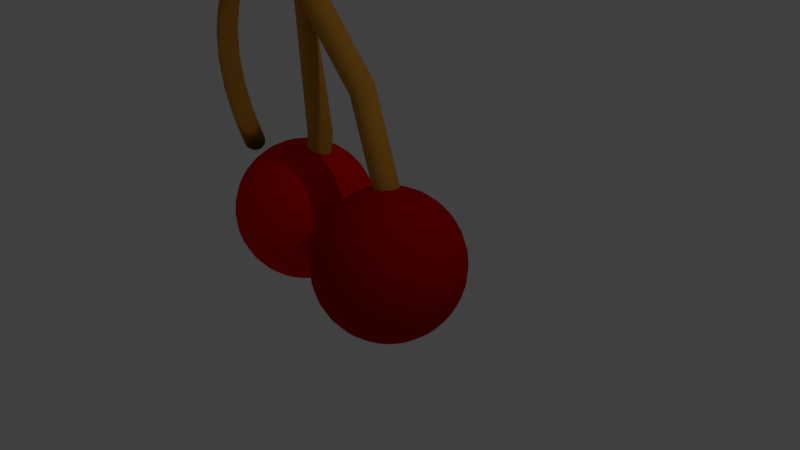# Source: Cherry.blend  (saved by Blender 2.78.0; exported with 4.5.12 LTS)
import bpy
from mathutils import Matrix  # noqa: F401  (used for matrix-valued properties, if any)

bpy.ops.wm.read_factory_settings(use_empty=True)
scene = bpy.context.scene
scene.name = 'Scene'

# ---- collections
col_collection_1 = bpy.data.collections.new('Collection 1'); scene.collection.children.link(col_collection_1)

# ---- materials (node trees are filled in below, after node groups)
mat_material_001 = bpy.data.materials.new('Material.001')
mat_material_001.alpha_threshold = 0.0
mat_material_001.use_transparent_shadow = False
mat_material_001.diffuse_color = (0.5705, 0.2541, 0.02999, 1.0)
mat_material_001.roughness = 0.5
mat_material_002 = bpy.data.materials.new('Material.002')
mat_material_002.alpha_threshold = 0.0
mat_material_002.use_transparent_shadow = False
mat_material_002.diffuse_color = (0.5596, 0.2513, 0.03288, 1.0)
mat_material_002.roughness = 0.5
mat_material_004 = bpy.data.materials.new('Material.004')
mat_material_004.alpha_threshold = 0.0
mat_material_004.use_transparent_shadow = False
mat_material_004.diffuse_color = (0.4735, 0.003347, 0.0006071, 1.0)
mat_material_004.roughness = 0.5
mat_material_003 = bpy.data.materials.new('Material.003')
mat_material_003.alpha_threshold = 0.0
mat_material_003.use_transparent_shadow = False
mat_material_003.diffuse_color = (0.8, 0.004089, 0.0, 1.0)
mat_material_003.roughness = 0.5

# ---- material node trees

# ---- world
world_world = bpy.data.worlds.new('World'); scene.world = world_world
world_world.color = (0.05088, 0.05088, 0.05088)
world_world.use_sun_shadow = False
world_world.sun_shadow_jitter_overblur = 0.0
world_world.cycles.sampling_method = 'MANUAL'

# ---- cameras
cam_camera = bpy.data.cameras.new('Camera')
cam_camera.clip_end = 100.0
cam_camera.lens = 35.0
cam_camera.sensor_width = 32.0
cam_camera.sensor_height = 18.0
cam_camera.ortho_scale = 7.314
cam_camera.dof.focus_distance = 0.0
cam_camera.dof.aperture_fstop = 128.0

# ---- lights
light_lamp = bpy.data.lights.new('Lamp', 'POINT')
light_lamp.transmission_factor = 0.0
light_lamp.cutoff_distance = 30.0
light_lamp.energy = 100.0
light_lamp.shadow_buffer_clip_start = 1.001
light_lamp.shadow_soft_size = 0.1
light_lamp.shadow_maximum_resolution = 0.006
light_lamp.use_absolute_resolution = True

# ---- meshes
me_cylinder = bpy.data.meshes.new('Cylinder')
me_cylinder.from_pydata([(-8.943, 0.4031, -0.9045), (0.01027, 0.2296, 0.6292), (-8.88, 0.5803, -0.9129), (-0.01036, 0.3595, 0.6226), (-8.791, 0.7379, -0.9246), (-0.02364, 0.4799, 0.6124), (-8.681, 0.8697, -0.9392), (-0.02905, 0.5861, 0.5988), (-8.553, 0.9706, -0.956), (-0.02637, 0.6741, 0.5824), (-8.413, 1.037, -0.9744), (-0.01572, 0.7404, 0.5638), (-8.265, 1.066, -0.9938), (0.002498, 0.7825, 0.5437), (-8.116, 1.056, -1.013), (0.02758, 0.7988, 0.5229), (-7.971, 1.009, -1.032), (0.05857, 0.7887, 0.5022), (-7.836, 0.9251, -1.05), (0.09428, 0.7525, 0.4824), (-7.715, 0.8084, -1.066), (0.1333, 0.6917, 0.4642), (-7.615, 0.6633, -1.079), (0.1742, 0.6086, 0.4484), (-7.537, 0.4952, -1.089), (0.2154, 0.5063, 0.4356), (-7.487, 0.3107, -1.095), (0.2552, 0.3889, 0.4262), (-7.464, 0.1168, -1.098), (0.2922, 0.2607, 0.4206), (-7.471, -0.07901, -1.097), (0.3249, 0.1269, 0.419), (-7.507, -0.2692, -1.092), (0.3521, -0.00763, 0.4216), (-7.57, -0.4465, -1.084), (0.3728, -0.1376, 0.4281), (-7.659, -0.604, -1.072), (0.386, -0.2579, 0.4384), (-7.769, -0.7358, -1.058), (0.3914, -0.3641, 0.452), (-7.897, -0.8367, -1.041), (0.3888, -0.4521, 0.4684), (-8.037, -0.9029, -1.022), (0.3781, -0.5184, 0.487), (-8.185, -0.9318, -1.003), (0.3599, -0.5605, 0.5071), (-8.334, -0.9224, -0.9834), (0.3348, -0.5768, 0.5279), (-8.479, -0.8749, -0.9644), (0.3038, -0.5667, 0.5486), (-8.614, -0.7912, -0.9468), (0.2681, -0.5305, 0.5684), (-8.734, -0.6746, -0.9311), (0.2291, -0.4697, 0.5865), (-8.835, -0.5294, -0.918), (0.1882, -0.3866, 0.6023), (-8.912, -0.3614, -0.908), (0.147, -0.2843, 0.6152), (-8.963, -0.1768, -0.9015), (0.1072, -0.1669, 0.6246), (-8.986, 0.01706, -0.8986), (0.07021, -0.03875, 0.6301), (-8.979, 0.2129, -0.8997), (0.03748, 0.09513, 0.6317), (-13.89, -1.917, -1.948), (-13.83, -1.74, -1.956), (-13.74, -1.582, -1.968), (-13.63, -1.45, -1.983), (-13.5, -1.349, -1.999), (-13.36, -1.283, -2.018), (-13.21, -1.254, -2.037), (-13.07, -1.264, -2.057), (-12.92, -1.311, -2.076), (-12.78, -1.395, -2.093), (-12.66, -1.512, -2.109), (-12.56, -1.657, -2.122), (-12.49, -1.825, -2.132), (-12.44, -2.009, -2.139), (-12.41, -2.203, -2.142), (-12.42, -2.399, -2.141), (-12.46, -2.589, -2.136), (-12.52, -2.766, -2.127), (-12.61, -2.924, -2.116), (-12.72, -3.056, -2.101), (-12.85, -3.157, -2.084), (-12.99, -3.223, -2.066), (-13.13, -3.252, -2.046), (-13.28, -3.242, -2.027), (-13.43, -3.195, -2.008), (-13.56, -3.111, -1.99), (-13.68, -2.995, -1.975), (-13.78, -2.849, -1.962), (-13.86, -2.681, -1.951), (-13.91, -2.497, -1.945), (-13.93, -2.303, -1.942), (-13.93, -2.107, -1.943), (0.0, 1.0, -1.0), (0.0, 1.0, 1.0), (0.1951, 0.9808, -1.0), (0.1951, 0.9808, 1.0), (0.3827, 0.9239, -1.0), (0.3827, 0.9239, 1.0), (0.5556, 0.8315, -1.0), (0.5556, 0.8315, 1.0), (0.7071, 0.7071, -1.0), (0.7071, 0.7071, 1.0), (0.8315, 0.5556, -1.0), (0.8315, 0.5556, 1.0), (0.9239, 0.3827, -1.0), (0.9239, 0.3827, 1.0), (0.9808, 0.1951, -1.0), (0.9808, 0.1951, 1.0), (1.0, 7.55e-08, -1.0), (1.0, 7.55e-08, 1.0), (0.9808, -0.1951, -1.0), (0.9808, -0.1951, 1.0), (0.9239, -0.3827, -1.0), (0.9239, -0.3827, 1.0), (0.8315, -0.5556, -1.0), (0.8315, -0.5556, 1.0), (0.7071, -0.7071, -1.0), (0.7071, -0.7071, 1.0), (0.5556, -0.8315, -1.0), (0.5556, -0.8315, 1.0), (0.3827, -0.9239, -1.0), (0.3827, -0.9239, 1.0), (0.1951, -0.9808, -1.0), (0.1951, -0.9808, 1.0), (-3.258e-07, -1.0, -1.0), (-3.258e-07, -1.0, 1.0), (-0.1951, -0.9808, -1.0), (-0.1951, -0.9808, 1.0), (-0.3827, -0.9239, -1.0), (-0.3827, -0.9239, 1.0), (-0.5556, -0.8315, -1.0), (-0.5556, -0.8315, 1.0), (-0.7071, -0.7071, -1.0), (-0.7071, -0.7071, 1.0), (-0.8315, -0.5556, -1.0), (-0.8315, -0.5556, 1.0), (-0.9239, -0.3827, -1.0), (-0.9239, -0.3827, 1.0), (-0.9808, -0.1951, -1.0), (-0.9808, -0.1951, 1.0), (-1.0, 9.656e-07, -1.0), (-1.0, 9.656e-07, 1.0), (-0.9808, 0.1951, -1.0), (-0.9808, 0.1951, 1.0), (-0.9239, 0.3827, -1.0), (-0.9239, 0.3827, 1.0), (-0.8315, 0.5556, -1.0), (-0.8315, 0.5556, 1.0), (-0.7071, 0.7071, -1.0), (-0.7071, 0.7071, 1.0), (-0.5556, 0.8315, -1.0), (-0.5556, 0.8315, 1.0), (-0.3827, 0.9239, -1.0), (-0.3827, 0.9239, 1.0), (-0.1951, 0.9808, -1.0), (-0.1951, 0.9808, 1.0), (-2.569, 0.7884, 1.122), (-2.378, 0.7638, 1.127), (-2.195, 0.7018, 1.132), (-2.027, 0.6046, 1.136), (-1.881, 0.4761, 1.14), (-1.762, 0.3212, 1.143), (-1.676, 0.1458, 1.146), (-1.625, -0.04325, 1.147), (-1.611, -0.2388, 1.147), (-1.635, -0.4333, 1.146), (-1.696, -0.6192, 1.145), (-1.792, -0.7895, 1.142), (-1.919, -0.9375, 1.139), (-2.071, -1.058, 1.134), (-2.244, -1.145, 1.13), (-2.43, -1.197, 1.125), (-2.623, -1.211, 1.119), (-2.814, -1.186, 1.114), (-2.998, -1.124, 1.109), (-3.165, -1.027, 1.105), (-3.311, -0.8985, 1.101), (-3.43, -0.7436, 1.098), (-3.516, -0.5682, 1.096), (-3.567, -0.3791, 1.095), (-3.581, -0.1836, 1.094), (-3.557, 0.01091, 1.095), (-3.496, 0.1969, 1.097), (-3.4, 0.3671, 1.099), (-3.274, 0.5152, 1.103), (-3.121, 0.6353, 1.107), (-2.948, 0.7229, 1.112), (-2.762, 0.7746, 1.117), (-5.241, 0.6452, 1.174), (-5.059, 0.6152, 1.184), (-4.886, 0.548, 1.194), (-4.728, 0.4461, 1.202), (-4.592, 0.3136, 1.21), (-4.483, 0.1554, 1.216), (-4.405, -0.02235, 1.22), (-4.361, -0.2128, 1.222), (-4.353, -0.4087, 1.223), (-4.381, -0.6024, 1.221), (-4.444, -0.7865, 1.218), (-4.54, -0.954, 1.212), (-4.665, -1.098, 1.205), (-4.813, -1.214, 1.197), (-4.981, -1.297, 1.188), (-5.16, -1.343, 1.178), (-5.344, -1.352, 1.168), (-5.527, -1.322, 1.158), (-5.7, -1.255, 1.148), (-5.858, -1.153, 1.139), (-5.994, -1.02, 1.132), (-6.103, -0.8619, 1.126), (-6.181, -0.6842, 1.122), (-6.225, -0.4937, 1.119), (-6.233, -0.2979, 1.119), (-6.204, -0.1042, 1.121), (-6.141, 0.07999, 1.124), (-6.046, 0.2475, 1.129), (-5.921, 0.3919, 1.136), (-5.772, 0.5077, 1.145), (-5.605, 0.5904, 1.154), (-5.426, 0.6368, 1.164), (-7.935, 0.5746, 1.155), (-7.767, 0.5394, 1.169), (-7.609, 0.4672, 1.183), (-7.466, 0.3609, 1.196), (-7.344, 0.2244, 1.207), (-7.247, 0.06315, 1.215), (-7.18, -0.1168, 1.221), (-7.144, -0.3084, 1.225), (-7.142, -0.5044, 1.225), (-7.173, -0.6973, 1.222), (-7.236, -0.8795, 1.217), (-7.329, -1.044, 1.209), (-7.448, -1.185, 1.199), (-7.588, -1.296, 1.186), (-7.745, -1.374, 1.173), (-7.911, -1.415, 1.158), (-8.082, -1.419, 1.143), (-8.249, -1.383, 1.128), (-8.408, -1.311, 1.115), (-8.551, -1.205, 1.102), (-8.673, -1.068, 1.091), (-8.769, -0.9071, 1.083), (-8.837, -0.7271, 1.077), (-8.872, -0.5355, 1.073), (-8.874, -0.3395, 1.073), (-8.843, -0.1467, 1.076), (-8.78, 0.0356, 1.081), (-8.687, 0.2003, 1.089), (-8.569, 0.341, 1.099), (-8.428, 0.4525, 1.111), (-8.272, 0.5303, 1.125), (-8.105, 0.5716, 1.14), (-10.57, 0.5789, 1.064), (-10.42, 0.5387, 1.083), (-10.28, 0.4619, 1.101), (-10.16, 0.3513, 1.117), (-10.05, 0.2113, 1.131), (-9.971, 0.04728, 1.142), (-9.916, -0.1346, 1.149), (-9.89, -0.3272, 1.153), (-9.893, -0.5232, 1.153), (-9.926, -0.715, 1.149), (-9.987, -0.8954, 1.142), (-10.07, -1.057, 1.132), (-10.18, -1.194, 1.118), (-10.31, -1.302, 1.102), (-10.45, -1.375, 1.085), (-10.6, -1.411, 1.066), (-10.75, -1.409, 1.047), (-10.9, -1.369, 1.028), (-11.04, -1.292, 1.01), (-11.16, -1.182, 0.9939), (-11.27, -1.042, 0.9802), (-11.35, -0.8776, 0.9694), (-11.4, -0.6957, 0.9619), (-11.43, -0.5031, 0.958), (-11.43, -0.3071, 0.9579), (-11.39, -0.1153, 0.9615), (-11.33, 0.06507, 0.9687), (-11.25, 0.2269, 0.9792), (-11.14, 0.3641, 0.9927), (-11.01, 0.4714, 1.009), (-10.87, 0.5446, 1.026), (-10.72, 0.5809, 1.045), (-13.06, 0.6578, 0.9058), (-12.94, 0.6132, 0.9282), (-12.82, 0.5322, 0.9493), (-12.72, 0.4179, 0.9683), (-12.64, 0.2748, 0.9844), (-12.57, 0.1083, 0.9969), (-12.53, -0.07517, 1.006), (-12.51, -0.2685, 1.01), (-12.52, -0.4644, 1.01), (-12.56, -0.6552, 1.005), (-12.61, -0.8336, 0.996), (-12.69, -0.9927, 0.9832), (-12.79, -1.127, 0.9668), (-12.9, -1.23, 0.9477), (-13.02, -1.299, 0.9264), (-13.15, -1.331, 0.9039), (-13.27, -1.324, 0.881), (-13.4, -1.279, 0.8585), (-13.51, -1.198, 0.8374), (-13.61, -1.084, 0.8185), (-13.7, -0.9409, 0.8024), (-13.76, -0.7744, 0.7898), (-13.8, -0.5909, 0.7812), (-13.82, -0.3976, 0.7769), (-13.81, -0.2017, 0.7771), (-13.78, -0.01094, 0.7818), (-13.72, 0.1675, 0.7907), (-13.64, 0.3267, 0.8036), (-13.55, 0.4605, 0.82), (-13.43, 0.5638, 0.8391), (-13.31, 0.6327, 0.8604), (-13.19, 0.6644, 0.8829), (-15.33, 0.8091, 0.6839), (-15.24, 0.7606, 0.7092), (-15.15, 0.6759, 0.733), (-15.08, 0.5585, 0.7542), (-15.02, 0.4127, 0.772), (-14.97, 0.2443, 0.7859), (-14.95, 0.05958, 0.7952), (-14.94, -0.1342, 0.7996), (-14.95, -0.3298, 0.799), (-14.99, -0.5195, 0.7933), (-15.04, -0.696, 0.7827), (-15.1, -0.8527, 0.7678), (-15.18, -0.9835, 0.749), (-15.27, -1.083, 0.727), (-15.37, -1.148, 0.7028), (-15.47, -1.176, 0.6773), (-15.57, -1.165, 0.6513), (-15.67, -1.117, 0.626), (-15.75, -1.032, 0.6023), (-15.83, -0.9148, 0.5811), (-15.89, -0.769, 0.5632), (-15.94, -0.6006, 0.5494), (-15.96, -0.4159, 0.54), (-15.97, -0.2221, 0.5356), (-15.95, -0.02654, 0.5363), (-15.92, 0.1631, 0.542), (-15.87, 0.3397, 0.5525), (-15.8, 0.4964, 0.5675), (-15.72, 0.6271, 0.5863), (-15.63, 0.7269, 0.6082), (-15.54, 0.792, 0.6324), (-15.43, 0.8197, 0.658), (-17.32, 1.028, 0.4055), (-17.26, 0.9763, 0.4329), (-17.2, 0.8888, 0.4584), (-17.16, 0.7689, 0.4811), (-17.12, 0.6211, 0.5002), (-17.1, 0.4512, 0.5148), (-17.09, 0.2656, 0.5244), (-17.09, 0.07159, 0.5287), (-17.11, -0.1235, 0.5275), (-17.14, -0.312, 0.5207), (-17.18, -0.4869, 0.5088), (-17.23, -0.6414, 0.4921), (-17.3, -0.7694, 0.4713), (-17.36, -0.8662, 0.4472), (-17.43, -0.928, 0.4207), (-17.51, -0.9523, 0.3928), (-17.58, -0.9384, 0.3646), (-17.64, -0.8867, 0.3372), (-17.7, -0.7992, 0.3116), (-17.74, -0.6792, 0.2889), (-17.78, -0.5314, 0.2699), (-17.8, -0.3615, 0.2552), (-17.81, -0.176, 0.2456), (-17.81, 0.01806, 0.2413), (-17.79, 0.2131, 0.2426), (-17.76, 0.4017, 0.2493), (-17.72, 0.5766, 0.2613), (-17.67, 0.731, 0.2779), (-17.6, 0.8591, 0.2988), (-17.54, 0.9558, 0.3229), (-17.47, 1.018, 0.3494), (-17.39, 1.042, 0.3773), (-18.97, 1.308, 0.07884), (-18.94, 1.254, 0.1075), (-18.91, 1.164, 0.134), (-18.89, 1.043, 0.1576), (-18.88, 0.8935, 0.1771), (-18.88, 0.7226, 0.1919), (-18.89, 0.5367, 0.2014), (-18.9, 0.3427, 0.2053), (-18.92, 0.1483, 0.2033), (-18.95, -0.03923, 0.1957), (-18.98, -0.2126, 0.1825), (-19.02, -0.3651, 0.1645), (-19.06, -0.491, 0.1422), (-19.1, -0.5853, 0.1165), (-19.15, -0.6445, 0.08847), (-19.19, -0.6663, 0.05908), (-19.22, -0.6498, 0.02951), (-19.25, -0.5957, 0.0008825), (-19.28, -0.5061, -0.0257), (-19.3, -0.3844, -0.0492), (-19.31, -0.2352, -0.06874), (-19.31, -0.06438, -0.08355), (-19.31, 0.1216, -0.09307), (-19.29, 0.3155, -0.09693), (-19.27, 0.51, -0.09499), (-19.24, 0.6975, -0.08731), (-19.21, 0.8708, -0.07419), (-19.17, 1.023, -0.05614), (-19.13, 1.149, -0.03386), (-19.09, 1.244, -0.008186), (-19.05, 1.303, 0.01988), (-19.01, 1.325, 0.04927), (-20.22, 1.641, -0.286), (-20.22, 1.585, -0.257), (-20.23, 1.494, -0.2303), (-20.24, 1.371, -0.2068), (-20.25, 1.222, -0.1875), (-20.27, 1.05, -0.173), (-20.29, 0.8645, -0.164), (-20.32, 0.6709, -0.1608), (-20.34, 0.4772, -0.1635), (-20.36, 0.2907, -0.1721), (-20.39, 0.1186, -0.1861), (-20.41, -0.03239, -0.2051), (-20.43, -0.1566, -0.2283), (-20.44, -0.2491, -0.2548), (-20.45, -0.3065, -0.2836), (-20.46, -0.3266, -0.3137), (-20.46, -0.3084, -0.3437), (-20.46, -0.2528, -0.3727), (-20.46, -0.162, -0.3995), (-20.44, -0.03924, -0.423), (-20.43, 0.1106, -0.4423), (-20.41, 0.2817, -0.4567), (-20.39, 0.4677, -0.4657), (-20.37, 0.6612, -0.4689), (-20.34, 0.855, -0.4662), (-20.32, 1.041, -0.4577), (-20.29, 1.214, -0.4436), (-20.27, 1.365, -0.4247), (-20.25, 1.489, -0.4015), (-20.24, 1.581, -0.3749), (-20.23, 1.639, -0.3461), (-20.22, 1.659, -0.3161), (-1.951, -0.3498, -2.29), (-1.756, -0.369, -2.29), (-1.569, -0.4259, -2.29), (-1.396, -0.5183, -2.29), (-1.244, -0.6427, -2.29), (-1.12, -0.7942, -2.29), (-1.027, -0.9671, -2.29), (-0.9706, -1.155, -2.29), (-0.9514, -1.35, -2.29), (-0.9706, -1.545, -2.29), (-1.027, -1.732, -2.29), (-1.12, -1.905, -2.29), (-1.244, -2.057, -2.29), (-1.396, -2.181, -2.29), (-1.569, -2.274, -2.29), (-1.756, -2.331, -2.29), (-1.951, -2.35, -2.29), (-2.146, -2.331, -2.29), (-2.334, -2.274, -2.29), (-2.507, -2.181, -2.29), (-2.658, -2.057, -2.29), (-2.783, -1.905, -2.29), (-2.875, -1.732, -2.29), (-2.932, -1.545, -2.29), (-2.951, -1.35, -2.29), (-2.932, -1.155, -2.29), (-2.875, -0.9671, -2.29), (-2.783, -0.7942, -2.29), (-2.658, -0.6427, -2.29), (-2.507, -0.5183, -2.29), (-2.334, -0.4259, -2.29), (-2.146, -0.369, -2.29), (-0.6205, -0.6395, -2.183), (-0.7853, 0.3995, -2.249), (-1.086, 1.335, -2.336), (-1.511, 2.13, -2.443), (-2.043, 2.755, -2.563), (-2.664, 3.185, -2.694), (-3.347, 3.405, -2.83), (-4.068, 3.405, -2.965), (-4.799, 3.186, -3.094), (-5.511, 2.756, -3.213), (-6.178, 2.131, -3.317), (-6.773, 1.336, -3.402), (-7.273, 0.401, -3.464), (-7.66, -0.6379, -3.502), (-7.919, -1.741, -3.514), (-0.4528, -0.6911, -2.204), (-0.4563, 0.2983, -2.289), (-0.6083, 1.188, -2.396), (-0.9029, 1.943, -2.518), (-1.329, 2.535, -2.652), (-1.869, 2.941, -2.793), (-2.504, 3.145, -2.934), (-3.209, 3.14, -3.071), (-3.956, 2.926, -3.199), (-4.717, 2.511, -3.312), (-5.463, 1.911, -3.406), (-6.165, 1.149, -3.477), (-6.796, 0.254, -3.524), (-7.331, -0.7391, -3.543), (-7.751, -1.792, -3.534), (-0.2934, -0.7836, -2.223), (-0.1437, 0.1169, -2.327), (-0.1544, 0.9244, -2.45), (-0.3252, 1.608, -2.587), (-0.6494, 2.141, -2.733), (-1.115, 2.503, -2.882), (-1.703, 2.681, -3.03), (-2.392, 2.667, -3.169), (-3.155, 2.462, -3.294), (-3.962, 2.073, -3.402), (-4.784, 1.517, -3.487), (-5.587, 0.8138, -3.546), (-6.342, -0.0092, -3.578), (-7.019, -0.9204, -3.58), (-7.592, -1.885, -3.553), (-0.1485, -0.9133, -2.239), (0.1406, -0.1375, -2.359), (0.2583, 0.5551, -2.496), (0.2001, 1.138, -2.646), (-0.03174, 1.588, -2.803), (-0.4283, 1.889, -2.96), (-0.9744, 2.029, -3.112), (-1.649, 2.002, -3.252), (-2.426, 1.81, -3.376), (-3.276, 1.459, -3.479), (-4.166, 0.9643, -3.556), (-5.062, 0.3437, -3.605), (-5.929, -0.3786, -3.624), (-6.735, -1.175, -3.612), (-7.447, -2.015, -3.57), (-0.02358, -1.075, -2.252), (0.3856, -0.4552, -2.384), (0.614, 0.09377, -2.533), (0.6528, 0.5506, -2.693), (0.5006, 0.8978, -2.858), (0.1632, 1.122, -3.022), (-0.3464, 1.214, -3.177), (-1.009, 1.172, -3.319), (-1.798, 0.9953, -3.442), (-2.685, 0.6922, -3.541), (-3.634, 0.2739, -3.612), (-4.609, -0.2434, -3.653), (-5.573, -0.8398, -3.661), (-6.49, -1.493, -3.638), (-7.322, -2.177, -3.583), (0.07652, -1.263, -2.261), (0.582, -0.8241, -2.403), (0.8991, -0.4417, -2.56), (1.016, -0.1309, -2.727), (0.9273, 0.09634, -2.898), (0.6373, 0.2314, -3.066), (0.1568, 0.269, -3.224), (-0.4956, 0.2077, -3.367), (-1.295, 0.04993, -3.489), (-2.211, -0.1983, -3.585), (-3.207, -0.5275, -3.652), (-4.246, -0.9249, -3.687), (-5.288, -1.375, -3.688), (-6.293, -1.861, -3.656), (-7.222, -2.365, -3.592), (0.148, -1.47, -2.267), (0.7221, -1.23, -2.413), (1.102, -1.031, -2.575), (1.275, -0.8807, -2.746), (1.232, -0.7853, -2.92), (0.9756, -0.7483, -3.091), (0.516, -0.771, -3.251), (-0.1294, -0.8526, -3.394), (-0.9358, -0.9901, -3.515), (-1.872, -1.178, -3.61), (-2.903, -1.409, -3.674), (-3.987, -1.675, -3.706), (-5.085, -1.964, -3.703), (-6.153, -2.267, -3.666), (-7.151, -2.571, -3.597), (0.188, -1.688, -2.268), (0.8006, -1.657, -2.415), (1.216, -1.651, -2.578), (1.42, -1.67, -2.75), (1.402, -1.713, -2.924), (1.165, -1.779, -3.095), (0.7172, -1.866, -3.255), (0.07575, -1.969, -3.399), (-0.7346, -2.085, -3.52), (-1.683, -2.209, -3.614), (-2.732, -2.337, -3.678), (-3.842, -2.464, -3.709), (-4.971, -2.585, -3.706), (-6.075, -2.694, -3.668), (-7.111, -2.789, -3.598), (0.1951, -1.908, -2.264), (0.8145, -2.089, -2.408), (1.237, -2.278, -2.568), (1.445, -2.468, -2.737), (1.433, -2.652, -2.91), (1.199, -2.823, -3.079), (0.7528, -2.973, -3.238), (0.1121, -3.098, -3.381), (-0.699, -3.192, -3.503), (-1.649, -3.252, -3.598), (-2.702, -3.276, -3.664), (-3.817, -3.262, -3.697), (-4.951, -3.212, -3.696), (-6.061, -3.126, -3.662), (-7.104, -3.009, -3.595), (0.1689, -2.122, -2.256), (0.7632, -2.509, -2.393), (1.162, -2.888, -2.546), (1.351, -3.245, -2.71), (1.321, -3.565, -2.877), (1.075, -3.837, -3.043), (0.6214, -4.05, -3.2), (-0.02189, -4.196, -3.342), (-0.8303, -4.269, -3.465), (-1.773, -4.267, -3.562), (-2.813, -4.189, -3.631), (-3.911, -4.039, -3.669), (-5.025, -3.822, -3.674), (-6.112, -3.547, -3.647), (-7.13, -3.224, -3.587), (0.1106, -2.323, -2.245), (0.6488, -2.902, -2.37), (0.9961, -3.458, -2.513), (1.139, -3.97, -2.668), (1.072, -4.418, -2.828), (0.7986, -4.785, -2.988), (0.3281, -5.057, -3.142), (-0.321, -5.222, -3.283), (-1.124, -5.276, -3.407), (-2.049, -5.215, -3.508), (-3.062, -5.042, -3.582), (-4.123, -4.764, -3.627), (-5.191, -4.392, -3.641), (-6.226, -3.939, -3.624), (-7.188, -3.424, -3.576), (0.02228, -2.501, -2.23), (0.4756, -3.252, -2.341), (0.7446, -3.966, -2.471), (0.819, -4.616, -2.613), (0.6961, -5.178, -2.764), (0.3804, -5.629, -2.917), (-0.1159, -5.953, -3.067), (-0.7737, -6.136, -3.206), (-1.568, -6.172, -3.331), (-2.467, -6.059, -3.437), (-3.438, -5.802, -3.518), (-4.443, -5.41, -3.573), (-5.443, -4.9, -3.599), (-6.4, -4.289, -3.595), (-7.276, -3.602, -3.561), (-0.09262, -2.65, -2.212), (0.2502, -3.545, -2.306), (0.4174, -4.392, -2.42), (0.4026, -5.158, -2.549), (0.2064, -5.815, -2.688), (-0.1637, -6.337, -2.833), (-0.6935, -6.704, -2.977), (-1.363, -6.902, -3.115), (-2.145, -6.923, -3.241), (-3.011, -6.767, -3.352), (-3.928, -6.439, -3.442), (-4.859, -5.952, -3.508), (-5.77, -5.325, -3.548), (-6.625, -4.582, -3.559), (-7.391, -3.752, -3.543), (-0.2297, -2.765, -2.192), (-0.01867, -3.771, -2.266), (0.02709, -4.719, -2.362), (-0.09415, -5.575, -2.476), (-0.3777, -6.306, -2.602), (-0.8128, -6.882, -2.737), (-1.383, -7.283, -2.875), (-2.065, -7.492, -3.011), (-2.834, -7.502, -3.14), (-3.661, -7.312, -3.257), (-4.512, -6.929, -3.356), (-5.356, -6.369, -3.435), (-6.16, -5.653, -3.49), (-6.894, -4.808, -3.52), (-7.528, -3.867, -3.523), (-0.3836, -2.842, -2.17), (-0.3207, -3.92, -2.224), (-0.4113, -4.936, -2.301), (-0.6522, -5.851, -2.398), (-1.034, -6.63, -2.51), (-1.542, -7.243, -2.635), (-2.156, -7.665, -2.767), (-2.854, -7.882, -2.901), (-3.608, -7.884, -3.032), (-4.39, -7.672, -3.154), (-5.168, -7.254, -3.264), (-5.914, -6.645, -3.357), (-6.599, -5.87, -3.429), (-7.196, -4.957, -3.478), (-7.682, -3.943, -3.501), (-0.5486, -2.876, -2.148), (-0.6442, -3.987, -2.181), (-0.881, -5.034, -2.238), (-1.25, -5.976, -2.317), (-1.737, -6.776, -2.416), (-2.323, -7.405, -2.53), (-2.986, -7.838, -2.656), (-3.7, -8.058, -2.787), (-4.437, -8.057, -2.92), (-5.171, -7.835, -3.05), (-5.871, -7.4, -3.17), (-6.512, -6.77, -3.277), (-7.068, -5.968, -3.366), (-7.519, -5.025, -3.434), (-7.847, -3.977, -3.479), (-0.7181, -2.867, -2.126), (-0.9768, -3.97, -2.138), (-1.364, -5.009, -2.175), (-1.865, -5.944, -2.238), (-2.46, -6.739, -2.323), (-3.126, -7.363, -2.427), (-3.838, -7.794, -2.546), (-4.569, -8.013, -2.675), (-5.29, -8.013, -2.81), (-5.974, -7.793, -2.946), (-6.594, -7.363, -3.076), (-7.127, -6.738, -3.197), (-7.551, -5.942, -3.304), (-7.852, -5.007, -3.391), (-8.017, -3.968, -3.457), (-0.8858, -2.815, -2.105), (-1.306, -3.869, -2.097), (-1.841, -4.862, -2.116), (-2.472, -5.757, -2.162), (-3.174, -6.519, -2.234), (-3.92, -7.119, -2.328), (-4.681, -7.534, -2.441), (-5.428, -7.748, -2.568), (-6.133, -7.753, -2.706), (-6.768, -7.549, -2.847), (-7.309, -7.143, -2.988), (-7.734, -6.551, -3.122), (-8.029, -5.795, -3.244), (-8.181, -4.906, -3.35), (-8.184, -3.917, -3.436), (-1.045, -2.723, -2.087), (-1.618, -3.687, -2.06), (-2.295, -4.599, -2.062), (-3.05, -5.422, -2.094), (-3.853, -6.125, -2.153), (-4.675, -6.681, -2.238), (-5.482, -7.069, -2.346), (-6.245, -7.274, -2.471), (-6.934, -7.289, -2.61), (-7.523, -7.111, -2.757), (-7.988, -6.749, -2.907), (-8.312, -6.216, -3.053), (-8.483, -5.532, -3.19), (-8.494, -4.725, -3.313), (-8.344, -3.824, -3.417), (-1.19, -2.593, -2.07), (-1.903, -3.433, -2.028), (-2.708, -4.229, -2.016), (-3.575, -4.952, -2.034), (-4.471, -5.572, -2.084), (-5.361, -6.067, -2.161), (-6.211, -6.417, -2.264), (-6.988, -6.61, -2.388), (-7.663, -6.636, -2.528), (-8.209, -6.497, -2.68), (-8.605, -6.196, -2.837), (-8.837, -5.746, -2.994), (-8.895, -5.163, -3.144), (-8.778, -4.47, -3.281), (-8.489, -3.695, -3.401), (-0.5978, -1.742, -2.142), (-1.315, -2.431, -2.057), (-2.148, -3.115, -2.002), (-3.064, -3.768, -1.978), (-4.028, -4.364, -1.987), (-5.004, -4.882, -2.028), (-5.953, -5.3, -2.099), (-6.839, -5.603, -2.198), (-7.629, -5.779, -2.32), (-8.291, -5.822, -2.462), (-8.8, -5.73, -2.618), (-9.138, -5.506, -2.782), (-9.29, -5.158, -2.946), (-9.251, -4.702, -3.106), (-9.023, -4.153, -3.256), (-8.614, -3.533, -3.388), (-1.415, -2.243, -2.048), (-2.344, -2.746, -1.984), (-3.349, -3.232, -1.952), (-4.391, -3.683, -1.953), (-5.43, -4.08, -1.988), (-6.427, -4.409, -2.055), (-7.342, -4.658, -2.151), (-8.142, -4.816, -2.273), (-8.794, -4.877, -2.415), (-9.274, -4.839, -2.574), (-9.564, -4.704, -2.742), (-9.653, -4.477, -2.913), (-9.536, -4.166, -3.08), (-9.219, -3.784, -3.237), (-8.714, -3.345, -3.378), (-1.487, -2.036, -2.043), (-2.484, -2.341, -1.973), (-3.552, -2.643, -1.937), (-4.65, -2.933, -1.934), (-5.735, -3.199, -1.966), (-6.765, -3.43, -2.03), (-7.701, -3.618, -2.124), (-8.508, -3.755, -2.246), (-9.153, -3.837, -2.389), (-9.613, -3.86, -2.549), (-9.869, -3.822, -2.719), (-9.912, -3.727, -2.894), (-9.74, -3.577, -3.065), (-9.359, -3.378, -3.227), (-8.785, -3.138, -3.373), (-1.527, -1.819, -2.042), (-2.563, -1.913, -1.972), (-3.666, -2.023, -1.934), (-4.795, -2.144, -1.931), (-5.905, -2.271, -1.962), (-6.955, -2.399, -2.025), (-7.903, -2.523, -2.12), (-8.713, -2.639, -2.241), (-9.354, -2.742, -2.384), (-9.802, -2.828, -2.545), (-10.04, -2.894, -2.715), (-10.06, -2.938, -2.89), (-9.854, -2.957, -3.062), (-9.438, -2.951, -3.225), (-8.825, -2.92, -3.372), (-1.534, -1.598, -2.045), (-2.577, -1.481, -1.978), (-3.686, -1.396, -1.944), (-4.821, -1.346, -1.943), (-5.935, -1.332, -1.976), (-6.988, -1.356, -2.042), (-7.938, -1.416, -2.137), (-8.749, -1.51, -2.258), (-9.39, -1.635, -2.402), (-9.836, -1.785, -2.561), (-10.07, -1.956, -2.73), (-10.08, -2.14, -2.903), (-9.874, -2.33, -3.072), (-9.452, -2.519, -3.232), (-8.832, -2.7, -3.376), (-1.508, -1.384, -2.053), (-2.525, -1.061, -1.993), (-3.612, -0.7857, -1.966), (-4.726, -0.5688, -1.971), (-5.824, -0.4185, -2.009), (-6.864, -0.3407, -2.078), (-7.807, -0.3383, -2.175), (-8.615, -0.4115, -2.297), (-9.259, -0.5574, -2.44), (-9.712, -0.7704, -2.597), (-9.958, -1.042, -2.762), (-9.988, -1.363, -2.93), (-9.799, -1.719, -3.094), (-9.4, -2.098, -3.247), (-8.806, -2.485, -3.383), (-1.449, -1.184, -2.064), (-2.411, -0.6685, -2.016), (-3.446, -0.2158, -1.998), (-4.514, 0.1566, -2.013), (-5.575, 0.4344, -2.058), (-6.588, 0.607, -2.132), (-7.514, 0.6677, -2.233), (-8.316, 0.6143, -2.357), (-8.965, 0.4487, -2.498), (-9.436, 0.1773, -2.651), (-9.71, -0.1894, -2.812), (-9.776, -0.6374, -2.972), (-9.633, -1.149, -3.127), (-9.286, -1.706, -3.269), (-8.748, -2.285, -3.395), (-1.361, -1.006, -2.079), (-2.238, -0.3188, -2.045), (-3.194, 0.2918, -2.041), (-4.194, 0.8026, -2.067), (-5.199, 1.194, -2.122), (-6.17, 1.451, -2.203), (-7.07, 1.564, -2.309), (-7.864, 1.528, -2.433), (-8.521, 1.345, -2.573), (-9.018, 1.021, -2.722), (-9.333, 0.5702, -2.875), (-9.456, 0.008629, -3.026), (-9.382, -0.6419, -3.169), (-9.113, -1.356, -3.299), (-8.659, -2.107, -3.41), (-1.246, -0.8562, -2.097), (-2.012, -0.02556, -2.08), (-2.867, 0.7175, -2.092), (-3.778, 1.345, -2.132), (-4.709, 1.831, -2.198), (-5.626, 2.159, -2.288), (-6.492, 2.315, -2.399), (-7.275, 2.294, -2.525), (-7.944, 2.096, -2.663), (-8.473, 1.729, -2.807), (-8.844, 1.207, -2.952), (-9.04, 0.5505, -3.091), (-9.055, -0.2161, -3.22), (-8.887, -1.063, -3.334), (-8.545, -1.957, -3.428), (-1.109, -0.7412, -2.117), (-1.743, 0.2001, -2.12), (-2.477, 1.045, -2.149), (-3.281, 1.761, -2.205), (-4.125, 2.322, -2.284), (-4.977, 2.704, -2.383), (-5.803, 2.894, -2.5), (-6.572, 2.884, -2.628), (-7.255, 2.675, -2.764), (-7.824, 2.274, -2.903), (-8.259, 1.698, -3.038), (-8.543, 0.9675, -3.164), (-8.664, 0.1115, -3.278), (-8.619, -0.8373, -3.373), (-8.408, -1.842, -3.448), (-0.955, -0.665, -2.139), (-1.441, 0.3495, -2.162), (-2.038, 1.262, -2.211), (-2.723, 2.037, -2.283), (-3.469, 2.646, -2.376), (-4.248, 3.065, -2.485), (-5.029, 3.277, -2.608), (-5.783, 3.274, -2.739), (-6.481, 3.058, -2.873), (-7.095, 2.635, -3.005), (-7.603, 2.022, -3.129), (-7.985, 1.243, -3.242), (-8.226, 0.3284, -3.339), (-8.317, -0.6879, -3.416), (-8.254, -1.766, -3.469), (-0.7901, -0.6307, -2.161), (-1.118, 0.4168, -2.206), (-1.569, 1.36, -2.274), (-2.125, 2.162, -2.363), (-2.766, 2.792, -2.47), (-3.467, 3.227, -2.59), (-4.2, 3.449, -2.719), (-4.938, 3.45, -2.852), (-5.652, 3.23, -2.984), (-6.314, 2.797, -3.11), (-6.9, 2.169, -3.224), (-7.387, 1.368, -3.323), (-7.756, 0.4261, -3.402), (-7.993, -0.6206, -3.459), (-8.089, -1.732, -3.492), (-8.039, -2.865, -3.498), (-9.652, 0.1776, -1.022), (-9.817, 1.217, -1.088), (-10.12, 2.152, -1.176), (-10.54, 2.947, -1.282), (-11.07, 3.572, -1.403), (-11.69, 4.002, -1.534), (-12.38, 4.222, -1.669), (-13.1, 4.222, -1.804), (-13.83, 4.003, -1.934), (-14.54, 3.573, -2.053), (-15.21, 2.948, -2.157), (-15.8, 2.153, -2.242), (-16.3, 1.218, -2.304), (-16.69, 0.1792, -2.342), (-16.95, -0.9237, -2.353), (-9.484, 0.126, -1.043), (-9.488, 1.115, -1.129), (-9.64, 2.005, -1.235), (-9.934, 2.76, -1.358), (-10.36, 3.352, -1.492), (-10.9, 3.758, -1.632), (-11.54, 3.962, -1.774), (-12.24, 3.958, -1.911), (-12.99, 3.743, -2.039), (-13.75, 3.328, -2.152), (-14.49, 2.728, -2.246), (-15.2, 1.966, -2.317), (-15.83, 1.071, -2.363), (-16.36, 0.07798, -2.383), (-16.78, -0.9753, -2.374), (-9.325, 0.03354, -1.062), (-9.175, 0.934, -1.166), (-9.186, 1.742, -1.289), (-9.357, 2.425, -1.426), (-9.681, 2.958, -1.573), (-10.15, 3.32, -1.722), (-10.73, 3.498, -1.869), (-11.42, 3.484, -2.008), (-12.19, 3.279, -2.134), (-12.99, 2.891, -2.241), (-13.82, 2.334, -2.326), (-14.62, 1.631, -2.386), (-15.37, 0.8079, -2.417), (-16.05, -0.1033, -2.42), (-16.62, -1.068, -2.393), (-9.18, -0.09616, -1.079), (-8.891, 0.6796, -1.198), (-8.773, 1.372, -1.336), (-8.831, 1.955, -1.486), (-9.063, 2.405, -1.642), (-9.46, 2.706, -1.799), (-10.01, 2.846, -1.951), (-10.68, 2.819, -2.092), (-11.46, 2.627, -2.216), (-12.31, 2.276, -2.319), (-13.2, 1.781, -2.396), (-14.09, 1.161, -2.445), (-14.96, 0.4385, -2.464), (-15.77, -0.3578, -2.452), (-16.48, -1.197, -2.409), (-9.055, -0.2581, -1.092), (-8.646, 0.3619, -1.224), (-8.417, 0.9109, -1.373), (-8.379, 1.368, -1.533), (-8.531, 1.715, -1.698), (-8.868, 1.939, -1.861), (-9.378, 2.031, -2.017), (-10.04, 1.989, -2.159), (-10.83, 1.812, -2.282), (-11.72, 1.509, -2.381), (-12.67, 1.091, -2.452), (-13.64, 0.5737, -2.492), (-14.6, -0.02274, -2.501), (-15.52, -0.6755, -2.477), (-16.35, -1.359, -2.422), (-8.955, -0.4462, -1.101), (-8.449, -0.006967, -1.242), (-8.132, 0.3754, -1.4), (-8.016, 0.6862, -1.567), (-8.104, 0.9134, -1.738), (-8.394, 1.048, -1.906), (-8.875, 1.086, -2.064), (-9.527, 1.025, -2.207), (-10.33, 0.867, -2.329), (-11.24, 0.6188, -2.425), (-12.24, 0.2896, -2.492), (-13.28, -0.1078, -2.526), (-14.32, -0.5582, -2.528), (-15.32, -1.044, -2.496), (-16.25, -1.547, -2.432), (-8.883, -0.6531, -1.106), (-8.309, -0.4128, -1.253), (-7.929, -0.2137, -1.415), (-7.757, -0.06363, -1.586), (-7.8, 0.03177, -1.76), (-8.056, 0.06882, -1.93), (-8.515, 0.04609, -2.09), (-9.161, -0.03555, -2.234), (-9.967, -0.173, -2.355), (-10.9, -0.3609, -2.45), (-11.93, -0.592, -2.514), (-13.02, -0.8576, -2.545), (-14.12, -1.147, -2.543), (-15.18, -1.45, -2.506), (-16.18, -1.754, -2.437), (-8.843, -0.8708, -1.107), (-8.231, -0.8399, -1.254), (-7.815, -0.8338, -1.417), (-7.612, -0.8529, -1.589), (-7.629, -0.8963, -1.764), (-7.866, -0.9624, -1.935), (-8.314, -1.049, -2.095), (-8.956, -1.152, -2.239), (-9.766, -1.268, -2.36), (-10.71, -1.392, -2.454), (-11.76, -1.52, -2.518), (-12.87, -1.647, -2.549), (-14.0, -1.767, -2.545), (-15.11, -1.877, -2.508), (-16.14, -1.972, -2.438), (-8.836, -1.091, -1.104), (-8.217, -1.272, -1.248), (-7.795, -1.461, -1.407), (-7.586, -1.651, -1.577), (-7.599, -1.835, -1.75), (-7.833, -2.005, -1.919), (-8.279, -2.156, -2.078), (-8.919, -2.281, -2.221), (-9.73, -2.375, -2.343), (-10.68, -2.435, -2.438), (-11.73, -2.459, -2.503), (-12.85, -2.445, -2.536), (-13.98, -2.395, -2.536), (-15.09, -2.309, -2.501), (-16.13, -2.192, -2.434), (-8.862, -1.305, -1.096), (-8.268, -1.692, -1.233), (-7.869, -2.071, -1.386), (-7.681, -2.428, -1.549), (-7.71, -2.748, -1.717), (-7.956, -3.02, -1.883), (-8.41, -3.233, -2.04), (-9.053, -3.379, -2.182), (-9.862, -3.452, -2.304), (-10.8, -3.45, -2.402), (-11.84, -3.372, -2.471), (-12.94, -3.222, -2.509), (-14.06, -3.005, -2.514), (-15.14, -2.73, -2.486), (-16.16, -2.407, -2.427), (-8.921, -1.505, -1.085), (-8.383, -2.085, -1.21), (-8.035, -2.641, -1.353), (-7.892, -3.153, -1.508), (-7.959, -3.601, -1.668), (-8.233, -3.968, -1.828), (-8.703, -4.239, -1.982), (-9.352, -4.405, -2.123), (-10.16, -4.458, -2.246), (-11.08, -4.398, -2.347), (-12.09, -4.225, -2.422), (-13.15, -3.947, -2.467), (-14.22, -3.575, -2.481), (-15.26, -3.122, -2.464), (-16.22, -2.607, -2.415), (-9.009, -1.684, -1.07), (-8.556, -2.435, -1.181), (-8.287, -3.149, -1.31), (-8.212, -3.799, -1.453), (-8.335, -4.361, -1.604), (-8.651, -4.812, -1.757), (-9.147, -5.135, -1.906), (-9.805, -5.319, -2.046), (-10.6, -5.355, -2.171), (-11.5, -5.242, -2.276), (-12.47, -4.985, -2.358), (-13.47, -4.593, -2.413), (-14.47, -4.082, -2.438), (-15.43, -3.472, -2.434), (-16.31, -2.785, -2.4), (-9.124, -1.833, -1.052), (-8.781, -2.728, -1.146), (-8.614, -3.575, -1.259), (-8.629, -4.341, -1.388), (-8.825, -4.998, -1.528), (-9.195, -5.52, -1.672), (-9.725, -5.887, -1.816), (-10.39, -6.085, -1.954), (-11.18, -6.106, -2.081), (-12.04, -5.95, -2.191), (-12.96, -5.622, -2.281), (-13.89, -5.135, -2.348), (-14.8, -4.508, -2.387), (-15.66, -3.765, -2.399), (-16.42, -2.935, -2.382), (-9.261, -1.948, -1.032), (-9.05, -2.953, -1.106), (-9.004, -3.902, -1.202), (-9.126, -4.758, -1.315), (-9.409, -5.488, -1.442), (-9.844, -6.065, -1.577), (-10.41, -6.465, -1.715), (-11.1, -6.675, -1.851), (-11.87, -6.685, -1.98), (-12.69, -6.495, -2.096), (-13.54, -6.112, -2.196), (-14.39, -5.552, -2.275), (-15.19, -4.836, -2.33), (-15.93, -3.991, -2.36), (-16.56, -3.05, -2.362), (-9.415, -2.024, -1.01), (-9.352, -3.103, -1.064), (-9.443, -4.119, -1.141), (-9.684, -5.034, -1.237), (-10.07, -5.813, -1.35), (-10.57, -6.426, -1.475), (-11.19, -6.848, -1.607), (-11.89, -7.065, -1.741), (-12.64, -7.067, -1.871), (-13.42, -6.855, -1.994), (-14.2, -6.437, -2.104), (-14.95, -5.828, -2.197), (-15.63, -5.053, -2.269), (-16.23, -4.14, -2.317), (-16.71, -3.126, -2.341), (-9.58, -2.059, -0.9879), (-9.676, -3.17, -1.02), (-9.912, -4.217, -1.077), (-10.28, -5.159, -1.157), (-10.77, -5.959, -1.256), (-11.35, -6.588, -1.37), (-12.02, -7.021, -1.495), (-12.73, -7.241, -1.627), (-13.47, -7.24, -1.76), (-14.2, -7.018, -1.889), (-14.9, -6.583, -2.009), (-15.54, -5.953, -2.116), (-16.1, -5.15, -2.206), (-16.55, -4.208, -2.274), (-16.88, -3.16, -2.319), (-9.75, -2.05, -0.966), (-10.01, -3.153, -0.9774), (-10.4, -4.192, -1.015), (-10.9, -5.127, -1.077), (-11.49, -5.922, -1.162), (-12.16, -6.546, -1.266), (-12.87, -6.977, -1.385), (-13.6, -7.196, -1.515), (-14.32, -7.196, -1.65), (-15.01, -6.976, -1.785), (-15.63, -6.546, -1.916), (-16.16, -5.921, -2.037), (-16.58, -5.125, -2.143), (-16.88, -4.19, -2.231), (-17.05, -3.151, -2.297), (-9.917, -1.998, -0.9451), (-10.34, -3.052, -0.9365), (-10.87, -4.045, -0.9557), (-11.5, -4.94, -1.002), (-12.21, -5.702, -1.073), (-12.95, -6.302, -1.168), (-13.71, -6.717, -1.28), (-14.46, -6.931, -1.408), (-15.16, -6.936, -1.545), (-15.8, -6.732, -1.687), (-16.34, -6.326, -1.827), (-16.77, -5.734, -1.961), (-17.06, -4.978, -2.084), (-17.21, -4.089, -2.19), (-17.22, -3.1, -2.276), (-10.08, -1.906, -0.9262), (-10.65, -2.87, -0.8994), (-11.33, -3.782, -0.9018), (-12.08, -4.605, -0.9333), (-12.88, -5.308, -0.9928), (-13.71, -5.864, -1.078), (-14.51, -6.252, -1.185), (-15.28, -6.457, -1.311), (-15.97, -6.471, -1.45), (-16.55, -6.294, -1.597), (-17.02, -5.932, -1.747), (-17.34, -5.399, -1.893), (-17.51, -4.715, -2.03), (-17.52, -3.908, -2.153), (-17.38, -3.007, -2.257), (-10.22, -1.776, -0.9099), (-10.93, -2.616, -0.8673), (-11.74, -3.412, -0.8553), (-12.61, -4.134, -0.8741), (-13.5, -4.755, -0.9232), (-14.39, -5.25, -1.0), (-15.24, -5.6, -1.103), (-16.02, -5.793, -1.227), (-16.69, -5.819, -1.368), (-17.24, -5.68, -1.52), (-17.64, -5.379, -1.677), (-17.87, -4.928, -1.834), (-17.93, -4.346, -1.983), (-17.81, -3.653, -2.121), (-17.52, -2.877, -2.241), (-9.629, -0.9254, -0.9812), (-10.35, -1.614, -0.8968), (-11.18, -2.298, -0.8417), (-12.1, -2.951, -0.818), (-13.06, -3.547, -0.8267), (-14.03, -4.065, -0.8674), (-14.98, -4.483, -0.9385), (-15.87, -4.786, -1.037), (-16.66, -4.962, -1.16), (-17.32, -5.005, -1.302), (-17.83, -4.913, -1.458), (-18.17, -4.688, -1.621), (-18.32, -4.341, -1.786), (-18.28, -3.884, -1.946), (-18.05, -3.336, -2.095), (-17.65, -2.715, -2.227), (-10.45, -1.426, -0.8874), (-11.38, -1.929, -0.8234), (-12.38, -2.415, -0.7914), (-13.42, -2.866, -0.7928), (-14.46, -3.263, -0.8276), (-15.46, -3.592, -0.8943), (-16.37, -3.841, -0.9904), (-17.17, -3.998, -1.112), (-17.83, -4.06, -1.255), (-18.31, -4.022, -1.413), (-18.6, -3.887, -1.581), (-18.68, -3.66, -1.752), (-18.57, -3.349, -1.92), (-18.25, -2.967, -2.077), (-17.75, -2.527, -2.218), (-10.52, -1.219, -0.8822), (-11.52, -1.523, -0.8131), (-12.58, -1.826, -0.7765), (-13.68, -2.116, -0.7738), (-14.77, -2.382, -0.8052), (-15.8, -2.613, -0.8695), (-16.73, -2.801, -0.9641), (-17.54, -2.938, -1.085), (-18.18, -3.02, -1.229), (-18.64, -3.042, -1.389), (-18.9, -3.005, -1.559), (-18.94, -2.91, -1.733), (-18.77, -2.76, -1.905), (-18.39, -2.561, -2.067), (-17.82, -2.321, -2.213), (-10.56, -1.002, -0.8812), (-11.59, -1.096, -0.8112), (-12.7, -1.206, -0.7738), (-13.83, -1.327, -0.7705), (-14.94, -1.454, -0.8013), (-15.99, -1.582, -0.865), (-16.93, -1.706, -0.9594), (-17.74, -1.822, -1.081), (-18.39, -1.925, -1.224), (-18.83, -2.011, -1.384), (-19.07, -2.077, -1.555), (-19.09, -2.121, -1.73), (-18.89, -2.14, -1.902), (-18.47, -2.134, -2.065), (-17.86, -2.103, -2.212), (-10.57, -0.7813, -0.8847), (-11.61, -0.6643, -0.8179), (-12.72, -0.5789, -0.7835), (-13.85, -0.5285, -0.7828), (-14.97, -0.5148, -0.8158), (-16.02, -0.5385, -0.8812), (-16.97, -0.5986, -0.9765), (-17.78, -0.6929, -1.098), (-18.42, -0.8177, -1.241), (-18.87, -0.9682, -1.4), (-19.1, -1.139, -1.57), (-19.11, -1.322, -1.742), (-18.91, -1.513, -1.912), (-18.48, -1.702, -2.071), (-17.86, -1.883, -2.215), (-10.54, -0.567, -0.8923), (-11.56, -0.2439, -0.8329), (-12.64, 0.03136, -0.8052), (-13.76, 0.2483, -0.8104), (-14.86, 0.3986, -0.8482), (-15.9, 0.4764, -0.9172), (-16.84, 0.4788, -1.015), (-17.65, 0.4056, -1.137), (-18.29, 0.2597, -1.279), (-18.74, 0.0467, -1.436), (-18.99, -0.2252, -1.602), (-19.02, -0.5457, -1.77), (-18.83, -0.9022, -1.933), (-18.43, -1.281, -2.086), (-17.84, -1.668, -2.223), (-10.48, -0.3669, -0.9038), (-11.44, 0.1486, -0.8555), (-12.48, 0.6013, -0.8381), (-13.55, 0.9737, -0.8522), (-14.61, 1.251, -0.8974), (-15.62, 1.424, -0.9719), (-16.54, 1.485, -1.073), (-17.35, 1.431, -1.196), (-18.0, 1.266, -1.337), (-18.47, 0.9944, -1.491), (-18.74, 0.6277, -1.651), (-18.81, 0.1797, -1.812), (-18.66, -0.3324, -1.966), (-18.32, -0.8888, -2.109), (-17.78, -1.468, -2.235), (-10.39, -0.1886, -0.9188), (-11.27, 0.4983, -0.8849), (-12.23, 1.109, -0.8808), (-13.23, 1.62, -0.9066), (-14.23, 2.011, -0.9614), (-15.2, 2.268, -1.043), (-16.1, 2.381, -1.148), (-16.89, 2.345, -1.273), (-17.55, 2.162, -1.413), (-18.05, 1.838, -1.562), (-18.36, 1.387, -1.715), (-18.49, 0.8257, -1.866), (-18.41, 0.1752, -2.009), (-18.14, -0.5391, -2.138), (-17.69, -1.29, -2.25), (-10.28, -0.03911, -0.9367), (-11.04, 0.7915, -0.92), (-11.9, 1.535, -0.9318), (-12.81, 2.162, -0.9715), (-13.74, 2.648, -1.038), (-14.66, 2.976, -1.128), (-15.52, 3.133, -1.238), (-16.31, 3.111, -1.365), (-16.98, 2.914, -1.503), (-17.5, 2.547, -1.647), (-17.87, 2.025, -1.791), (-18.07, 1.368, -1.931), (-18.09, 0.601, -2.06), (-17.92, -0.2458, -2.174), (-17.58, -1.14, -2.267), (-10.14, 0.07593, -0.9568), (-10.77, 1.017, -0.9595), (-11.51, 1.862, -0.9891), (-12.31, 2.579, -1.044), (-13.16, 3.139, -1.123), (-14.01, 3.521, -1.223), (-14.83, 3.711, -1.339), (-15.6, 3.701, -1.468), (-16.29, 3.492, -1.604), (-16.86, 3.091, -1.742), (-17.29, 2.515, -1.877), (-17.57, 1.785, -2.004), (-17.7, 0.9286, -2.117), (-17.65, -0.02017, -2.213), (-17.44, -1.025, -2.288), (-9.986, 0.1521, -0.9784), (-10.47, 1.167, -1.002), (-11.07, 2.079, -1.05), (-11.75, 2.855, -1.123), (-12.5, 3.463, -1.215), (-13.28, 3.882, -1.325), (-14.06, 4.094, -1.448), (-14.81, 4.091, -1.578), (-15.51, 3.875, -1.712), (-16.13, 3.452, -1.844), (-16.63, 2.839, -1.969), (-17.02, 2.061, -2.082), (-17.26, 1.145, -2.179), (-17.35, 0.1292, -2.255), (-17.28, -0.9492, -2.309), (-9.821, 0.1864, -1.001), (-10.15, 1.234, -1.045), (-10.6, 2.177, -1.114), (-11.16, 2.979, -1.203), (-11.8, 3.609, -1.31), (-12.5, 4.044, -1.43), (-13.23, 4.266, -1.559), (-13.97, 4.267, -1.692), (-14.68, 4.047, -1.824), (-15.35, 3.614, -1.949), (-15.93, 2.986, -2.063), (-16.42, 2.185, -2.162), (-16.79, 1.243, -2.242), (-17.02, 0.1965, -2.299), (-17.12, -0.9149, -2.331), (-17.07, -2.048, -2.338)], [], [(0, 1, 3, 2), (2, 3, 5, 4), (4, 5, 7, 6), (6, 7, 9, 8), (8, 9, 11, 10), (10, 11, 13, 12), (12, 13, 15, 14), (14, 15, 17, 16), (16, 17, 19, 18), (18, 19, 21, 20), (20, 21, 23, 22), (22, 23, 25, 24), (24, 25, 27, 26), (26, 27, 29, 28), (28, 29, 31, 30), (30, 31, 33, 32), (32, 33, 35, 34), (34, 35, 37, 36), (36, 37, 39, 38), (38, 39, 41, 40), (40, 41, 43, 42), (42, 43, 45, 44), (44, 45, 47, 46), (46, 47, 49, 48), (48, 49, 51, 50), (50, 51, 53, 52), (52, 53, 55, 54), (54, 55, 57, 56), (56, 57, 59, 58), (58, 59, 61, 60), (60, 61, 63, 62), (62, 63, 1, 0), (10, 12, 70, 69), (64, 65, 66, 67, 68, 69, 70, 71, 72, 73, 74, 75, 76, 77, 78, 79, 80, 81, 82, 83, 84, 85, 86, 87, 88, 89, 90, 91, 92, 93, 94, 95), (28, 30, 79, 78), (46, 48, 88, 87), (2, 4, 66, 65), (20, 22, 75, 74), (38, 40, 84, 83), (56, 58, 93, 92), (12, 14, 71, 70), (30, 32, 80, 79), (48, 50, 89, 88), (4, 6, 67, 66), (22, 24, 76, 75), (40, 42, 85, 84), (58, 60, 94, 93), (14, 16, 72, 71), (32, 34, 81, 80), (50, 52, 90, 89), (6, 8, 68, 67), (24, 26, 77, 76), (42, 44, 86, 85), (60, 62, 95, 94), (16, 18, 73, 72), (34, 36, 82, 81), (52, 54, 91, 90), (8, 10, 69, 68), (26, 28, 78, 77), (44, 46, 87, 86), (0, 2, 65, 64), (62, 0, 64, 95), (18, 20, 74, 73), (36, 38, 83, 82), (54, 56, 92, 91), (96, 97, 99, 98), (98, 99, 101, 100), (100, 101, 103, 102), (102, 103, 105, 104), (104, 105, 107, 106), (106, 107, 109, 108), (108, 109, 111, 110), (110, 111, 113, 112), (112, 113, 115, 114), (114, 115, 117, 116), (116, 117, 119, 118), (118, 119, 121, 120), (120, 121, 123, 122), (122, 123, 125, 124), (124, 125, 127, 126), (126, 127, 129, 128), (128, 129, 131, 130), (130, 131, 133, 132), (132, 133, 135, 134), (134, 135, 137, 136), (136, 137, 139, 138), (138, 139, 141, 140), (140, 141, 143, 142), (142, 143, 145, 144), (144, 145, 147, 146), (146, 147, 149, 148), (148, 149, 151, 150), (150, 151, 153, 152), (152, 153, 155, 154), (154, 155, 157, 156), (135, 133, 178, 179), (156, 157, 159, 158), (158, 159, 97, 96), (106, 108, 454, 453), (188, 187, 219, 220), (153, 151, 187, 188), (109, 107, 165, 166), (127, 125, 174, 175), (145, 143, 183, 184), (101, 99, 161, 162), (119, 117, 170, 171), (137, 135, 179, 180), (155, 153, 188, 189), (111, 109, 166, 167), (129, 127, 175, 176), (147, 145, 184, 185), (103, 101, 162, 163), (121, 119, 171, 172), (139, 137, 180, 181), (157, 155, 189, 190), (113, 111, 167, 168), (131, 129, 176, 177), (149, 147, 185, 186), (105, 103, 163, 164), (123, 121, 172, 173), (141, 139, 181, 182), (159, 157, 190, 191), (115, 113, 168, 169), (133, 131, 177, 178), (151, 149, 186, 187), (107, 105, 164, 165), (125, 123, 173, 174), (143, 141, 182, 183), (99, 97, 160, 161), (97, 159, 191, 160), (117, 115, 169, 170), (223, 222, 254, 255), (175, 174, 206, 207), (162, 161, 193, 194), (189, 188, 220, 221), (176, 175, 207, 208), (163, 162, 194, 195), (190, 189, 221, 222), (177, 176, 208, 209), (164, 163, 195, 196), (191, 190, 222, 223), (178, 177, 209, 210), (165, 164, 196, 197), (160, 191, 223, 192), (179, 178, 210, 211), (166, 165, 197, 198), (180, 179, 211, 212), (167, 166, 198, 199), (181, 180, 212, 213), (168, 167, 199, 200), (182, 181, 213, 214), (169, 168, 200, 201), (183, 182, 214, 215), (170, 169, 201, 202), (184, 183, 215, 216), (171, 170, 202, 203), (185, 184, 216, 217), (172, 171, 203, 204), (186, 185, 217, 218), (173, 172, 204, 205), (187, 186, 218, 219), (174, 173, 205, 206), (161, 160, 192, 193), (245, 244, 276, 277), (210, 209, 241, 242), (197, 196, 228, 229), (192, 223, 255, 224), (211, 210, 242, 243), (198, 197, 229, 230), (212, 211, 243, 244), (199, 198, 230, 231), (213, 212, 244, 245), (200, 199, 231, 232), (214, 213, 245, 246), (201, 200, 232, 233), (215, 214, 246, 247), (202, 201, 233, 234), (216, 215, 247, 248), (203, 202, 234, 235), (217, 216, 248, 249), (204, 203, 235, 236), (218, 217, 249, 250), (205, 204, 236, 237), (219, 218, 250, 251), (206, 205, 237, 238), (193, 192, 224, 225), (220, 219, 251, 252), (207, 206, 238, 239), (194, 193, 225, 226), (221, 220, 252, 253), (208, 207, 239, 240), (195, 194, 226, 227), (222, 221, 253, 254), (209, 208, 240, 241), (196, 195, 227, 228), (280, 279, 311, 312), (232, 231, 263, 264), (246, 245, 277, 278), (233, 232, 264, 265), (247, 246, 278, 279), (234, 233, 265, 266), (248, 247, 279, 280), (235, 234, 266, 267), (249, 248, 280, 281), (236, 235, 267, 268), (250, 249, 281, 282), (237, 236, 268, 269), (251, 250, 282, 283), (238, 237, 269, 270), (225, 224, 256, 257), (252, 251, 283, 284), (239, 238, 270, 271), (226, 225, 257, 258), (253, 252, 284, 285), (240, 239, 271, 272), (227, 226, 258, 259), (254, 253, 285, 286), (241, 240, 272, 273), (228, 227, 259, 260), (255, 254, 286, 287), (242, 241, 273, 274), (229, 228, 260, 261), (224, 255, 287, 256), (243, 242, 274, 275), (230, 229, 261, 262), (244, 243, 275, 276), (231, 230, 262, 263), (315, 314, 346, 347), (267, 266, 298, 299), (281, 280, 312, 313), (268, 267, 299, 300), (282, 281, 313, 314), (269, 268, 300, 301), (283, 282, 314, 315), (270, 269, 301, 302), (257, 256, 288, 289), (284, 283, 315, 316), (271, 270, 302, 303), (258, 257, 289, 290), (285, 284, 316, 317), (272, 271, 303, 304), (259, 258, 290, 291), (286, 285, 317, 318), (273, 272, 304, 305), (260, 259, 291, 292), (287, 286, 318, 319), (274, 273, 305, 306), (261, 260, 292, 293), (256, 287, 319, 288), (275, 274, 306, 307), (262, 261, 293, 294), (276, 275, 307, 308), (263, 262, 294, 295), (277, 276, 308, 309), (264, 263, 295, 296), (278, 277, 309, 310), (265, 264, 296, 297), (279, 278, 310, 311), (266, 265, 297, 298), (323, 322, 354, 355), (302, 301, 333, 334), (289, 288, 320, 321), (316, 315, 347, 348), (303, 302, 334, 335), (290, 289, 321, 322), (317, 316, 348, 349), (304, 303, 335, 336), (291, 290, 322, 323), (318, 317, 349, 350), (305, 304, 336, 337), (292, 291, 323, 324), (319, 318, 350, 351), (306, 305, 337, 338), (293, 292, 324, 325), (288, 319, 351, 320), (307, 306, 338, 339), (294, 293, 325, 326), (308, 307, 339, 340), (295, 294, 326, 327), (309, 308, 340, 341), (296, 295, 327, 328), (310, 309, 341, 342), (297, 296, 328, 329), (311, 310, 342, 343), (298, 297, 329, 330), (312, 311, 343, 344), (299, 298, 330, 331), (313, 312, 344, 345), (300, 299, 331, 332), (314, 313, 345, 346), (301, 300, 332, 333), (358, 357, 389, 390), (350, 349, 381, 382), (337, 336, 368, 369), (324, 323, 355, 356), (351, 350, 382, 383), (338, 337, 369, 370), (325, 324, 356, 357), (320, 351, 383, 352), (339, 338, 370, 371), (326, 325, 357, 358), (340, 339, 371, 372), (327, 326, 358, 359), (341, 340, 372, 373), (328, 327, 359, 360), (342, 341, 373, 374), (329, 328, 360, 361), (343, 342, 374, 375), (330, 329, 361, 362), (344, 343, 375, 376), (331, 330, 362, 363), (345, 344, 376, 377), (332, 331, 363, 364), (346, 345, 377, 378), (333, 332, 364, 365), (347, 346, 378, 379), (334, 333, 365, 366), (321, 320, 352, 353), (348, 347, 379, 380), (335, 334, 366, 367), (322, 321, 353, 354), (349, 348, 380, 381), (336, 335, 367, 368), (393, 392, 424, 425), (372, 371, 403, 404), (359, 358, 390, 391), (373, 372, 404, 405), (360, 359, 391, 392), (374, 373, 405, 406), (361, 360, 392, 393), (375, 374, 406, 407), (362, 361, 393, 394), (376, 375, 407, 408), (363, 362, 394, 395), (377, 376, 408, 409), (364, 363, 395, 396), (378, 377, 409, 410), (365, 364, 396, 397), (379, 378, 410, 411), (366, 365, 397, 398), (353, 352, 384, 385), (380, 379, 411, 412), (367, 366, 398, 399), (354, 353, 385, 386), (381, 380, 412, 413), (368, 367, 399, 400), (355, 354, 386, 387), (382, 381, 413, 414), (369, 368, 400, 401), (356, 355, 387, 388), (383, 382, 414, 415), (370, 369, 401, 402), (357, 356, 388, 389), (352, 383, 415, 384), (371, 370, 402, 403), (417, 416, 447, 446, 445, 444, 443, 442, 441, 440, 439, 438, 437, 436, 435, 434, 433, 432, 431, 430, 429, 428, 427, 426, 425, 424, 423, 422, 421, 420, 419, 418), (407, 406, 438, 439), (394, 393, 425, 426), (408, 407, 439, 440), (395, 394, 426, 427), (409, 408, 440, 441), (396, 395, 427, 428), (410, 409, 441, 442), (397, 396, 428, 429), (411, 410, 442, 443), (398, 397, 429, 430), (385, 384, 416, 417), (412, 411, 443, 444), (399, 398, 430, 431), (386, 385, 417, 418), (413, 412, 444, 445), (400, 399, 431, 432), (387, 386, 418, 419), (414, 413, 445, 446), (401, 400, 432, 433), (388, 387, 419, 420), (415, 414, 446, 447), (402, 401, 433, 434), (389, 388, 420, 421), (384, 415, 447, 416), (403, 402, 434, 435), (390, 389, 421, 422), (404, 403, 435, 436), (391, 390, 422, 423), (405, 404, 436, 437), (392, 391, 423, 424), (406, 405, 437, 438), (448, 449, 450, 451, 452, 453, 454, 455, 456, 457, 458, 459, 460, 461, 462, 463, 464, 465, 466, 467, 468, 469, 470, 471, 472, 473, 474, 475, 476, 477, 478, 479), (124, 126, 463, 462), (142, 144, 472, 471), (98, 100, 450, 449), (116, 118, 459, 458), (134, 136, 468, 467), (152, 154, 477, 476), (108, 110, 455, 454), (126, 128, 464, 463), (144, 146, 473, 472), (100, 102, 451, 450), (118, 120, 460, 459), (136, 138, 469, 468), (154, 156, 478, 477), (110, 112, 456, 455), (128, 130, 465, 464), (146, 148, 474, 473), (102, 104, 452, 451), (120, 122, 461, 460), (138, 140, 470, 469), (156, 158, 479, 478), (112, 114, 457, 456), (130, 132, 466, 465), (148, 150, 475, 474), (104, 106, 453, 452), (122, 124, 462, 461), (140, 142, 471, 470), (96, 98, 449, 448), (158, 96, 448, 479), (114, 116, 458, 457), (132, 134, 467, 466), (150, 152, 476, 475), (958, 957, 491, 492), (951, 950, 484, 485), (959, 958, 492, 493), (952, 951, 485, 486), (960, 959, 493, 494), (953, 952, 486, 487), (946, 780, 480), (961, 960, 494), (954, 953, 487, 488), (947, 946, 480, 481), (955, 954, 488, 489), (948, 947, 481, 482), (956, 955, 489, 490), (949, 948, 482, 483), (957, 956, 490, 491), (950, 949, 483, 484), (491, 490, 505, 506), (484, 483, 498, 499), (492, 491, 506, 507), (485, 484, 499, 500), (493, 492, 507, 508), (486, 485, 500, 501), (494, 493, 508, 509), (487, 486, 501, 502), (480, 780, 495), (961, 494, 509), (488, 487, 502, 503), (481, 480, 495, 496), (489, 488, 503, 504), (482, 481, 496, 497), (490, 489, 504, 505), (483, 482, 497, 498), (495, 780, 510), (961, 509, 524), (503, 502, 517, 518), (496, 495, 510, 511), (504, 503, 518, 519), (497, 496, 511, 512), (505, 504, 519, 520), (498, 497, 512, 513), (506, 505, 520, 521), (499, 498, 513, 514), (507, 506, 521, 522), (500, 499, 514, 515), (508, 507, 522, 523), (501, 500, 515, 516), (509, 508, 523, 524), (502, 501, 516, 517), (514, 513, 528, 529), (522, 521, 536, 537), (515, 514, 529, 530), (523, 522, 537, 538), (516, 515, 530, 531), (524, 523, 538, 539), (517, 516, 531, 532), (510, 780, 525), (961, 524, 539), (518, 517, 532, 533), (511, 510, 525, 526), (519, 518, 533, 534), (512, 511, 526, 527), (520, 519, 534, 535), (513, 512, 527, 528), (521, 520, 535, 536), (533, 532, 547, 548), (526, 525, 540, 541), (534, 533, 548, 549), (527, 526, 541, 542), (535, 534, 549, 550), (528, 527, 542, 543), (536, 535, 550, 551), (529, 528, 543, 544), (537, 536, 551, 552), (530, 529, 544, 545), (538, 537, 552, 553), (531, 530, 545, 546), (539, 538, 553, 554), (532, 531, 546, 547), (525, 780, 540), (961, 539, 554), (552, 551, 566, 567), (545, 544, 559, 560), (553, 552, 567, 568), (546, 545, 560, 561), (554, 553, 568, 569), (547, 546, 561, 562), (540, 780, 555), (961, 554, 569), (548, 547, 562, 563), (541, 540, 555, 556), (549, 548, 563, 564), (542, 541, 556, 557), (550, 549, 564, 565), (543, 542, 557, 558), (551, 550, 565, 566), (544, 543, 558, 559), (556, 555, 570, 571), (564, 563, 578, 579), (557, 556, 571, 572), (565, 564, 579, 580), (558, 557, 572, 573), (566, 565, 580, 581), (559, 558, 573, 574), (567, 566, 581, 582), (560, 559, 574, 575), (568, 567, 582, 583), (561, 560, 575, 576), (569, 568, 583, 584), (562, 561, 576, 577), (555, 780, 570), (961, 569, 584), (563, 562, 577, 578), (575, 574, 589, 590), (583, 582, 597, 598), (576, 575, 590, 591), (584, 583, 598, 599), (577, 576, 591, 592), (570, 780, 585), (961, 584, 599), (578, 577, 592, 593), (571, 570, 585, 586), (579, 578, 593, 594), (572, 571, 586, 587), (580, 579, 594, 595), (573, 572, 587, 588), (581, 580, 595, 596), (574, 573, 588, 589), (582, 581, 596, 597), (594, 593, 608, 609), (587, 586, 601, 602), (595, 594, 609, 610), (588, 587, 602, 603), (596, 595, 610, 611), (589, 588, 603, 604), (597, 596, 611, 612), (590, 589, 604, 605), (598, 597, 612, 613), (591, 590, 605, 606), (599, 598, 613, 614), (592, 591, 606, 607), (585, 780, 600), (961, 599, 614), (593, 592, 607, 608), (586, 585, 600, 601), (613, 612, 627, 628), (606, 605, 620, 621), (614, 613, 628, 629), (607, 606, 621, 622), (600, 780, 615), (961, 614, 629), (608, 607, 622, 623), (601, 600, 615, 616), (609, 608, 623, 624), (602, 601, 616, 617), (610, 609, 624, 625), (603, 602, 617, 618), (611, 610, 625, 626), (604, 603, 618, 619), (612, 611, 626, 627), (605, 604, 619, 620), (625, 624, 639, 640), (618, 617, 632, 633), (626, 625, 640, 641), (619, 618, 633, 634), (627, 626, 641, 642), (620, 619, 634, 635), (628, 627, 642, 643), (621, 620, 635, 636), (629, 628, 643, 644), (622, 621, 636, 637), (615, 780, 630), (961, 629, 644), (623, 622, 637, 638), (616, 615, 630, 631), (624, 623, 638, 639), (617, 616, 631, 632), (644, 643, 658, 659), (637, 636, 651, 652), (630, 780, 645), (961, 644, 659), (638, 637, 652, 653), (631, 630, 645, 646), (639, 638, 653, 654), (632, 631, 646, 647), (640, 639, 654, 655), (633, 632, 647, 648), (641, 640, 655, 656), (634, 633, 648, 649), (642, 641, 656, 657), (635, 634, 649, 650), (643, 642, 657, 658), (636, 635, 650, 651), (648, 647, 662, 663), (656, 655, 670, 671), (649, 648, 663, 664), (657, 656, 671, 672), (650, 649, 664, 665), (658, 657, 672, 673), (651, 650, 665, 666), (659, 658, 673, 674), (652, 651, 666, 667), (645, 780, 660), (961, 659, 674), (653, 652, 667, 668), (646, 645, 660, 661), (654, 653, 668, 669), (647, 646, 661, 662), (655, 654, 669, 670), (667, 666, 681, 682), (660, 780, 675), (961, 674, 689), (668, 667, 682, 683), (661, 660, 675, 676), (669, 668, 683, 684), (662, 661, 676, 677), (670, 669, 684, 685), (663, 662, 677, 678), (671, 670, 685, 686), (664, 663, 678, 679), (672, 671, 686, 687), (665, 664, 679, 680), (673, 672, 687, 688), (666, 665, 680, 681), (674, 673, 688, 689), (686, 685, 700, 701), (679, 678, 693, 694), (687, 686, 701, 702), (680, 679, 694, 695), (688, 687, 702, 703), (681, 680, 695, 696), (689, 688, 703, 704), (682, 681, 696, 697), (675, 780, 690), (961, 689, 704), (683, 682, 697, 698), (676, 675, 690, 691), (684, 683, 698, 699), (677, 676, 691, 692), (685, 684, 699, 700), (678, 677, 692, 693), (690, 780, 705), (961, 704, 719), (698, 697, 712, 713), (691, 690, 705, 706), (699, 698, 713, 714), (692, 691, 706, 707), (700, 699, 714, 715), (693, 692, 707, 708), (701, 700, 715, 716), (694, 693, 708, 709), (702, 701, 716, 717), (695, 694, 709, 710), (703, 702, 717, 718), (696, 695, 710, 711), (704, 703, 718, 719), (697, 696, 711, 712), (709, 708, 723, 724), (717, 716, 731, 732), (710, 709, 724, 725), (718, 717, 732, 733), (711, 710, 725, 726), (719, 718, 733, 734), (712, 711, 726, 727), (705, 780, 720), (961, 719, 734), (713, 712, 727, 728), (706, 705, 720, 721), (714, 713, 728, 729), (707, 706, 721, 722), (715, 714, 729, 730), (708, 707, 722, 723), (716, 715, 730, 731), (728, 727, 742, 743), (721, 720, 735, 736), (729, 728, 743, 744), (722, 721, 736, 737), (730, 729, 744, 745), (723, 722, 737, 738), (731, 730, 745, 746), (724, 723, 738, 739), (732, 731, 746, 747), (725, 724, 739, 740), (733, 732, 747, 748), (726, 725, 740, 741), (734, 733, 748, 749), (727, 726, 741, 742), (720, 780, 735), (961, 734, 749), (747, 746, 761, 762), (740, 739, 754, 755), (748, 747, 762, 763), (741, 740, 755, 756), (749, 748, 763, 764), (742, 741, 756, 757), (735, 780, 750), (961, 749, 764), (743, 742, 757, 758), (736, 735, 750, 751), (744, 743, 758, 759), (737, 736, 751, 752), (745, 744, 759, 760), (738, 737, 752, 753), (746, 745, 760, 761), (739, 738, 753, 754), (759, 758, 773, 774), (752, 751, 766, 767), (760, 759, 774, 775), (753, 752, 767, 768), (761, 760, 775, 776), (754, 753, 768, 769), (762, 761, 776, 777), (755, 754, 769, 770), (763, 762, 777, 778), (756, 755, 770, 771), (764, 763, 778, 779), (757, 756, 771, 772), (750, 780, 765), (961, 764, 779), (758, 757, 772, 773), (751, 750, 765, 766), (778, 777, 793, 794), (771, 770, 786, 787), (779, 778, 794, 795), (772, 771, 787, 788), (765, 780, 781), (961, 779, 795), (773, 772, 788, 789), (766, 765, 781, 782), (774, 773, 789, 790), (767, 766, 782, 783), (775, 774, 790, 791), (768, 767, 783, 784), (776, 775, 791, 792), (769, 768, 784, 785), (777, 776, 792, 793), (770, 769, 785, 786), (783, 782, 797, 798), (791, 790, 805, 806), (784, 783, 798, 799), (792, 791, 806, 807), (785, 784, 799, 800), (793, 792, 807, 808), (786, 785, 800, 801), (794, 793, 808, 809), (787, 786, 801, 802), (795, 794, 809, 810), (788, 787, 802, 803), (781, 780, 796), (961, 795, 810), (789, 788, 803, 804), (782, 781, 796, 797), (790, 789, 804, 805), (802, 801, 816, 817), (810, 809, 824, 825), (803, 802, 817, 818), (796, 780, 811), (961, 810, 825), (804, 803, 818, 819), (797, 796, 811, 812), (805, 804, 819, 820), (798, 797, 812, 813), (806, 805, 820, 821), (799, 798, 813, 814), (807, 806, 821, 822), (800, 799, 814, 815), (808, 807, 822, 823), (801, 800, 815, 816), (809, 808, 823, 824), (821, 820, 835, 836), (814, 813, 828, 829), (822, 821, 836, 837), (815, 814, 829, 830), (823, 822, 837, 838), (816, 815, 830, 831), (824, 823, 838, 839), (817, 816, 831, 832), (825, 824, 839, 840), (818, 817, 832, 833), (811, 780, 826), (961, 825, 840), (819, 818, 833, 834), (812, 811, 826, 827), (820, 819, 834, 835), (813, 812, 827, 828), (840, 839, 854, 855), (833, 832, 847, 848), (826, 780, 841), (961, 840, 855), (834, 833, 848, 849), (827, 826, 841, 842), (835, 834, 849, 850), (828, 827, 842, 843), (836, 835, 850, 851), (829, 828, 843, 844), (837, 836, 851, 852), (830, 829, 844, 845), (838, 837, 852, 853), (831, 830, 845, 846), (839, 838, 853, 854), (832, 831, 846, 847), (844, 843, 858, 859), (852, 851, 866, 867), (845, 844, 859, 860), (853, 852, 867, 868), (846, 845, 860, 861), (854, 853, 868, 869), (847, 846, 861, 862), (855, 854, 869, 870), (848, 847, 862, 863), (841, 780, 856), (961, 855, 870), (849, 848, 863, 864), (842, 841, 856, 857), (850, 849, 864, 865), (843, 842, 857, 858), (851, 850, 865, 866), (863, 862, 877, 878), (856, 780, 871), (961, 870, 885), (864, 863, 878, 879), (857, 856, 871, 872), (865, 864, 879, 880), (858, 857, 872, 873), (866, 865, 880, 881), (859, 858, 873, 874), (867, 866, 881, 882), (860, 859, 874, 875), (868, 867, 882, 883), (861, 860, 875, 876), (869, 868, 883, 884), (862, 861, 876, 877), (870, 869, 884, 885), (882, 881, 896, 897), (875, 874, 889, 890), (883, 882, 897, 898), (876, 875, 890, 891), (884, 883, 898, 899), (877, 876, 891, 892), (885, 884, 899, 900), (878, 877, 892, 893), (871, 780, 886), (961, 885, 900), (879, 878, 893, 894), (872, 871, 886, 887), (880, 879, 894, 895), (873, 872, 887, 888), (881, 880, 895, 896), (874, 873, 888, 889), (961, 900, 915), (894, 893, 908, 909), (887, 886, 901, 902), (895, 894, 909, 910), (888, 887, 902, 903), (896, 895, 910, 911), (889, 888, 903, 904), (897, 896, 911, 912), (890, 889, 904, 905), (898, 897, 912, 913), (891, 890, 905, 906), (899, 898, 913, 914), (892, 891, 906, 907), (900, 899, 914, 915), (893, 892, 907, 908), (886, 780, 901), (913, 912, 927, 928), (906, 905, 920, 921), (914, 913, 928, 929), (907, 906, 921, 922), (915, 914, 929, 930), (908, 907, 922, 923), (901, 780, 916), (961, 915, 930), (909, 908, 923, 924), (902, 901, 916, 917), (910, 909, 924, 925), (903, 902, 917, 918), (911, 910, 925, 926), (904, 903, 918, 919), (912, 911, 926, 927), (905, 904, 919, 920), (917, 916, 931, 932), (925, 924, 939, 940), (918, 917, 932, 933), (926, 925, 940, 941), (919, 918, 933, 934), (927, 926, 941, 942), (920, 919, 934, 935), (928, 927, 942, 943), (921, 920, 935, 936), (929, 928, 943, 944), (922, 921, 936, 937), (930, 929, 944, 945), (923, 922, 937, 938), (916, 780, 931), (961, 930, 945), (924, 923, 938, 939), (936, 935, 950, 951), (944, 943, 958, 959), (937, 936, 951, 952), (945, 944, 959, 960), (938, 937, 952, 953), (931, 780, 946), (961, 945, 960), (939, 938, 953, 954), (932, 931, 946, 947), (940, 939, 954, 955), (933, 932, 947, 948), (941, 940, 955, 956), (934, 933, 948, 949), (942, 941, 956, 957), (935, 934, 949, 950), (943, 942, 957, 958), (1440, 1439, 973, 974), (1433, 1432, 966, 967), (1441, 1440, 974, 975), (1434, 1433, 967, 968), (1442, 1441, 975, 976), (1435, 1434, 968, 969), (1428, 1262, 962), (1443, 1442, 976), (1436, 1435, 969, 970), (1429, 1428, 962, 963), (1437, 1436, 970, 971), (1430, 1429, 963, 964), (1438, 1437, 971, 972), (1431, 1430, 964, 965), (1439, 1438, 972, 973), (1432, 1431, 965, 966), (973, 972, 987, 988), (966, 965, 980, 981), (974, 973, 988, 989), (967, 966, 981, 982), (975, 974, 989, 990), (968, 967, 982, 983), (976, 975, 990, 991), (969, 968, 983, 984), (962, 1262, 977), (1443, 976, 991), (970, 969, 984, 985), (963, 962, 977, 978), (971, 970, 985, 986), (964, 963, 978, 979), (972, 971, 986, 987), (965, 964, 979, 980), (977, 1262, 992), (1443, 991, 1006), (985, 984, 999, 1000), (978, 977, 992, 993), (986, 985, 1000, 1001), (979, 978, 993, 994), (987, 986, 1001, 1002), (980, 979, 994, 995), (988, 987, 1002, 1003), (981, 980, 995, 996), (989, 988, 1003, 1004), (982, 981, 996, 997), (990, 989, 1004, 1005), (983, 982, 997, 998), (991, 990, 1005, 1006), (984, 983, 998, 999), (996, 995, 1010, 1011), (1004, 1003, 1018, 1019), (997, 996, 1011, 1012), (1005, 1004, 1019, 1020), (998, 997, 1012, 1013), (1006, 1005, 1020, 1021), (999, 998, 1013, 1014), (992, 1262, 1007), (1443, 1006, 1021), (1000, 999, 1014, 1015), (993, 992, 1007, 1008), (1001, 1000, 1015, 1016), (994, 993, 1008, 1009), (1002, 1001, 1016, 1017), (995, 994, 1009, 1010), (1003, 1002, 1017, 1018), (1015, 1014, 1029, 1030), (1008, 1007, 1022, 1023), (1016, 1015, 1030, 1031), (1009, 1008, 1023, 1024), (1017, 1016, 1031, 1032), (1010, 1009, 1024, 1025), (1018, 1017, 1032, 1033), (1011, 1010, 1025, 1026), (1019, 1018, 1033, 1034), (1012, 1011, 1026, 1027), (1020, 1019, 1034, 1035), (1013, 1012, 1027, 1028), (1021, 1020, 1035, 1036), (1014, 1013, 1028, 1029), (1007, 1262, 1022), (1443, 1021, 1036), (1034, 1033, 1048, 1049), (1027, 1026, 1041, 1042), (1035, 1034, 1049, 1050), (1028, 1027, 1042, 1043), (1036, 1035, 1050, 1051), (1029, 1028, 1043, 1044), (1022, 1262, 1037), (1443, 1036, 1051), (1030, 1029, 1044, 1045), (1023, 1022, 1037, 1038), (1031, 1030, 1045, 1046), (1024, 1023, 1038, 1039), (1032, 1031, 1046, 1047), (1025, 1024, 1039, 1040), (1033, 1032, 1047, 1048), (1026, 1025, 1040, 1041), (1038, 1037, 1052, 1053), (1046, 1045, 1060, 1061), (1039, 1038, 1053, 1054), (1047, 1046, 1061, 1062), (1040, 1039, 1054, 1055), (1048, 1047, 1062, 1063), (1041, 1040, 1055, 1056), (1049, 1048, 1063, 1064), (1042, 1041, 1056, 1057), (1050, 1049, 1064, 1065), (1043, 1042, 1057, 1058), (1051, 1050, 1065, 1066), (1044, 1043, 1058, 1059), (1037, 1262, 1052), (1443, 1051, 1066), (1045, 1044, 1059, 1060), (1057, 1056, 1071, 1072), (1065, 1064, 1079, 1080), (1058, 1057, 1072, 1073), (1066, 1065, 1080, 1081), (1059, 1058, 1073, 1074), (1052, 1262, 1067), (1443, 1066, 1081), (1060, 1059, 1074, 1075), (1053, 1052, 1067, 1068), (1061, 1060, 1075, 1076), (1054, 1053, 1068, 1069), (1062, 1061, 1076, 1077), (1055, 1054, 1069, 1070), (1063, 1062, 1077, 1078), (1056, 1055, 1070, 1071), (1064, 1063, 1078, 1079), (1076, 1075, 1090, 1091), (1069, 1068, 1083, 1084), (1077, 1076, 1091, 1092), (1070, 1069, 1084, 1085), (1078, 1077, 1092, 1093), (1071, 1070, 1085, 1086), (1079, 1078, 1093, 1094), (1072, 1071, 1086, 1087), (1080, 1079, 1094, 1095), (1073, 1072, 1087, 1088), (1081, 1080, 1095, 1096), (1074, 1073, 1088, 1089), (1067, 1262, 1082), (1443, 1081, 1096), (1075, 1074, 1089, 1090), (1068, 1067, 1082, 1083), (1095, 1094, 1109, 1110), (1088, 1087, 1102, 1103), (1096, 1095, 1110, 1111), (1089, 1088, 1103, 1104), (1082, 1262, 1097), (1443, 1096, 1111), (1090, 1089, 1104, 1105), (1083, 1082, 1097, 1098), (1091, 1090, 1105, 1106), (1084, 1083, 1098, 1099), (1092, 1091, 1106, 1107), (1085, 1084, 1099, 1100), (1093, 1092, 1107, 1108), (1086, 1085, 1100, 1101), (1094, 1093, 1108, 1109), (1087, 1086, 1101, 1102), (1107, 1106, 1121, 1122), (1100, 1099, 1114, 1115), (1108, 1107, 1122, 1123), (1101, 1100, 1115, 1116), (1109, 1108, 1123, 1124), (1102, 1101, 1116, 1117), (1110, 1109, 1124, 1125), (1103, 1102, 1117, 1118), (1111, 1110, 1125, 1126), (1104, 1103, 1118, 1119), (1097, 1262, 1112), (1443, 1111, 1126), (1105, 1104, 1119, 1120), (1098, 1097, 1112, 1113), (1106, 1105, 1120, 1121), (1099, 1098, 1113, 1114), (1126, 1125, 1140, 1141), (1119, 1118, 1133, 1134), (1112, 1262, 1127), (1443, 1126, 1141), (1120, 1119, 1134, 1135), (1113, 1112, 1127, 1128), (1121, 1120, 1135, 1136), (1114, 1113, 1128, 1129), (1122, 1121, 1136, 1137), (1115, 1114, 1129, 1130), (1123, 1122, 1137, 1138), (1116, 1115, 1130, 1131), (1124, 1123, 1138, 1139), (1117, 1116, 1131, 1132), (1125, 1124, 1139, 1140), (1118, 1117, 1132, 1133), (1130, 1129, 1144, 1145), (1138, 1137, 1152, 1153), (1131, 1130, 1145, 1146), (1139, 1138, 1153, 1154), (1132, 1131, 1146, 1147), (1140, 1139, 1154, 1155), (1133, 1132, 1147, 1148), (1141, 1140, 1155, 1156), (1134, 1133, 1148, 1149), (1127, 1262, 1142), (1443, 1141, 1156), (1135, 1134, 1149, 1150), (1128, 1127, 1142, 1143), (1136, 1135, 1150, 1151), (1129, 1128, 1143, 1144), (1137, 1136, 1151, 1152), (1149, 1148, 1163, 1164), (1142, 1262, 1157), (1443, 1156, 1171), (1150, 1149, 1164, 1165), (1143, 1142, 1157, 1158), (1151, 1150, 1165, 1166), (1144, 1143, 1158, 1159), (1152, 1151, 1166, 1167), (1145, 1144, 1159, 1160), (1153, 1152, 1167, 1168), (1146, 1145, 1160, 1161), (1154, 1153, 1168, 1169), (1147, 1146, 1161, 1162), (1155, 1154, 1169, 1170), (1148, 1147, 1162, 1163), (1156, 1155, 1170, 1171), (1168, 1167, 1182, 1183), (1161, 1160, 1175, 1176), (1169, 1168, 1183, 1184), (1162, 1161, 1176, 1177), (1170, 1169, 1184, 1185), (1163, 1162, 1177, 1178), (1171, 1170, 1185, 1186), (1164, 1163, 1178, 1179), (1157, 1262, 1172), (1443, 1171, 1186), (1165, 1164, 1179, 1180), (1158, 1157, 1172, 1173), (1166, 1165, 1180, 1181), (1159, 1158, 1173, 1174), (1167, 1166, 1181, 1182), (1160, 1159, 1174, 1175), (1172, 1262, 1187), (1443, 1186, 1201), (1180, 1179, 1194, 1195), (1173, 1172, 1187, 1188), (1181, 1180, 1195, 1196), (1174, 1173, 1188, 1189), (1182, 1181, 1196, 1197), (1175, 1174, 1189, 1190), (1183, 1182, 1197, 1198), (1176, 1175, 1190, 1191), (1184, 1183, 1198, 1199), (1177, 1176, 1191, 1192), (1185, 1184, 1199, 1200), (1178, 1177, 1192, 1193), (1186, 1185, 1200, 1201), (1179, 1178, 1193, 1194), (1191, 1190, 1205, 1206), (1199, 1198, 1213, 1214), (1192, 1191, 1206, 1207), (1200, 1199, 1214, 1215), (1193, 1192, 1207, 1208), (1201, 1200, 1215, 1216), (1194, 1193, 1208, 1209), (1187, 1262, 1202), (1443, 1201, 1216), (1195, 1194, 1209, 1210), (1188, 1187, 1202, 1203), (1196, 1195, 1210, 1211), (1189, 1188, 1203, 1204), (1197, 1196, 1211, 1212), (1190, 1189, 1204, 1205), (1198, 1197, 1212, 1213), (1210, 1209, 1224, 1225), (1203, 1202, 1217, 1218), (1211, 1210, 1225, 1226), (1204, 1203, 1218, 1219), (1212, 1211, 1226, 1227), (1205, 1204, 1219, 1220), (1213, 1212, 1227, 1228), (1206, 1205, 1220, 1221), (1214, 1213, 1228, 1229), (1207, 1206, 1221, 1222), (1215, 1214, 1229, 1230), (1208, 1207, 1222, 1223), (1216, 1215, 1230, 1231), (1209, 1208, 1223, 1224), (1202, 1262, 1217), (1443, 1216, 1231), (1229, 1228, 1243, 1244), (1222, 1221, 1236, 1237), (1230, 1229, 1244, 1245), (1223, 1222, 1237, 1238), (1231, 1230, 1245, 1246), (1224, 1223, 1238, 1239), (1217, 1262, 1232), (1443, 1231, 1246), (1225, 1224, 1239, 1240), (1218, 1217, 1232, 1233), (1226, 1225, 1240, 1241), (1219, 1218, 1233, 1234), (1227, 1226, 1241, 1242), (1220, 1219, 1234, 1235), (1228, 1227, 1242, 1243), (1221, 1220, 1235, 1236), (1241, 1240, 1255, 1256), (1234, 1233, 1248, 1249), (1242, 1241, 1256, 1257), (1235, 1234, 1249, 1250), (1243, 1242, 1257, 1258), (1236, 1235, 1250, 1251), (1244, 1243, 1258, 1259), (1237, 1236, 1251, 1252), (1245, 1244, 1259, 1260), (1238, 1237, 1252, 1253), (1246, 1245, 1260, 1261), (1239, 1238, 1253, 1254), (1232, 1262, 1247), (1443, 1246, 1261), (1240, 1239, 1254, 1255), (1233, 1232, 1247, 1248), (1260, 1259, 1275, 1276), (1253, 1252, 1268, 1269), (1261, 1260, 1276, 1277), (1254, 1253, 1269, 1270), (1247, 1262, 1263), (1443, 1261, 1277), (1255, 1254, 1270, 1271), (1248, 1247, 1263, 1264), (1256, 1255, 1271, 1272), (1249, 1248, 1264, 1265), (1257, 1256, 1272, 1273), (1250, 1249, 1265, 1266), (1258, 1257, 1273, 1274), (1251, 1250, 1266, 1267), (1259, 1258, 1274, 1275), (1252, 1251, 1267, 1268), (1265, 1264, 1279, 1280), (1273, 1272, 1287, 1288), (1266, 1265, 1280, 1281), (1274, 1273, 1288, 1289), (1267, 1266, 1281, 1282), (1275, 1274, 1289, 1290), (1268, 1267, 1282, 1283), (1276, 1275, 1290, 1291), (1269, 1268, 1283, 1284), (1277, 1276, 1291, 1292), (1270, 1269, 1284, 1285), (1263, 1262, 1278), (1443, 1277, 1292), (1271, 1270, 1285, 1286), (1264, 1263, 1278, 1279), (1272, 1271, 1286, 1287), (1284, 1283, 1298, 1299), (1292, 1291, 1306, 1307), (1285, 1284, 1299, 1300), (1278, 1262, 1293), (1443, 1292, 1307), (1286, 1285, 1300, 1301), (1279, 1278, 1293, 1294), (1287, 1286, 1301, 1302), (1280, 1279, 1294, 1295), (1288, 1287, 1302, 1303), (1281, 1280, 1295, 1296), (1289, 1288, 1303, 1304), (1282, 1281, 1296, 1297), (1290, 1289, 1304, 1305), (1283, 1282, 1297, 1298), (1291, 1290, 1305, 1306), (1303, 1302, 1317, 1318), (1296, 1295, 1310, 1311), (1304, 1303, 1318, 1319), (1297, 1296, 1311, 1312), (1305, 1304, 1319, 1320), (1298, 1297, 1312, 1313), (1306, 1305, 1320, 1321), (1299, 1298, 1313, 1314), (1307, 1306, 1321, 1322), (1300, 1299, 1314, 1315), (1293, 1262, 1308), (1443, 1307, 1322), (1301, 1300, 1315, 1316), (1294, 1293, 1308, 1309), (1302, 1301, 1316, 1317), (1295, 1294, 1309, 1310), (1322, 1321, 1336, 1337), (1315, 1314, 1329, 1330), (1308, 1262, 1323), (1443, 1322, 1337), (1316, 1315, 1330, 1331), (1309, 1308, 1323, 1324), (1317, 1316, 1331, 1332), (1310, 1309, 1324, 1325), (1318, 1317, 1332, 1333), (1311, 1310, 1325, 1326), (1319, 1318, 1333, 1334), (1312, 1311, 1326, 1327), (1320, 1319, 1334, 1335), (1313, 1312, 1327, 1328), (1321, 1320, 1335, 1336), (1314, 1313, 1328, 1329), (1326, 1325, 1340, 1341), (1334, 1333, 1348, 1349), (1327, 1326, 1341, 1342), (1335, 1334, 1349, 1350), (1328, 1327, 1342, 1343), (1336, 1335, 1350, 1351), (1329, 1328, 1343, 1344), (1337, 1336, 1351, 1352), (1330, 1329, 1344, 1345), (1323, 1262, 1338), (1443, 1337, 1352), (1331, 1330, 1345, 1346), (1324, 1323, 1338, 1339), (1332, 1331, 1346, 1347), (1325, 1324, 1339, 1340), (1333, 1332, 1347, 1348), (1345, 1344, 1359, 1360), (1338, 1262, 1353), (1443, 1352, 1367), (1346, 1345, 1360, 1361), (1339, 1338, 1353, 1354), (1347, 1346, 1361, 1362), (1340, 1339, 1354, 1355), (1348, 1347, 1362, 1363), (1341, 1340, 1355, 1356), (1349, 1348, 1363, 1364), (1342, 1341, 1356, 1357), (1350, 1349, 1364, 1365), (1343, 1342, 1357, 1358), (1351, 1350, 1365, 1366), (1344, 1343, 1358, 1359), (1352, 1351, 1366, 1367), (1364, 1363, 1378, 1379), (1357, 1356, 1371, 1372), (1365, 1364, 1379, 1380), (1358, 1357, 1372, 1373), (1366, 1365, 1380, 1381), (1359, 1358, 1373, 1374), (1367, 1366, 1381, 1382), (1360, 1359, 1374, 1375), (1353, 1262, 1368), (1443, 1367, 1382), (1361, 1360, 1375, 1376), (1354, 1353, 1368, 1369), (1362, 1361, 1376, 1377), (1355, 1354, 1369, 1370), (1363, 1362, 1377, 1378), (1356, 1355, 1370, 1371), (1443, 1382, 1397), (1376, 1375, 1390, 1391), (1369, 1368, 1383, 1384), (1377, 1376, 1391, 1392), (1370, 1369, 1384, 1385), (1378, 1377, 1392, 1393), (1371, 1370, 1385, 1386), (1379, 1378, 1393, 1394), (1372, 1371, 1386, 1387), (1380, 1379, 1394, 1395), (1373, 1372, 1387, 1388), (1381, 1380, 1395, 1396), (1374, 1373, 1388, 1389), (1382, 1381, 1396, 1397), (1375, 1374, 1389, 1390), (1368, 1262, 1383), (1395, 1394, 1409, 1410), (1388, 1387, 1402, 1403), (1396, 1395, 1410, 1411), (1389, 1388, 1403, 1404), (1397, 1396, 1411, 1412), (1390, 1389, 1404, 1405), (1383, 1262, 1398), (1443, 1397, 1412), (1391, 1390, 1405, 1406), (1384, 1383, 1398, 1399), (1392, 1391, 1406, 1407), (1385, 1384, 1399, 1400), (1393, 1392, 1407, 1408), (1386, 1385, 1400, 1401), (1394, 1393, 1408, 1409), (1387, 1386, 1401, 1402), (1399, 1398, 1413, 1414), (1407, 1406, 1421, 1422), (1400, 1399, 1414, 1415), (1408, 1407, 1422, 1423), (1401, 1400, 1415, 1416), (1409, 1408, 1423, 1424), (1402, 1401, 1416, 1417), (1410, 1409, 1424, 1425), (1403, 1402, 1417, 1418), (1411, 1410, 1425, 1426), (1404, 1403, 1418, 1419), (1412, 1411, 1426, 1427), (1405, 1404, 1419, 1420), (1398, 1262, 1413), (1443, 1412, 1427), (1406, 1405, 1420, 1421), (1418, 1417, 1432, 1433), (1426, 1425, 1440, 1441), (1419, 1418, 1433, 1434), (1427, 1426, 1441, 1442), (1420, 1419, 1434, 1435), (1413, 1262, 1428), (1443, 1427, 1442), (1421, 1420, 1435, 1436), (1414, 1413, 1428, 1429), (1422, 1421, 1436, 1437), (1415, 1414, 1429, 1430), (1423, 1422, 1437, 1438), (1416, 1415, 1430, 1431), (1424, 1423, 1438, 1439), (1417, 1416, 1431, 1432), (1425, 1424, 1439, 1440)])
me_cylinder.polygons.foreach_set('use_smooth', [True] * 1443)
me_cylinder.polygons.foreach_set('material_index', [1, 1, 1, 1, 1, 1, 1, 1, 1, 1, 1, 1, 1, 1, 1, 1, 1, 1, 1, 1, 1, 1, 1, 1, 1, 1, 1, 1, 1, 1, 1, 1, 1, 1, 1, 1, 1, 1, 1, 1, 1, 1, 1, 1, 1, 1, 1, 1, 1, 1, 1, 1, 1, 1, 1, 1, 1, 1, 1, 1, 1, 1, 1, 1, 1, 0, 0, 0, 0, 0, 0, 0, 0, 0, 0, 0, 0, 0, 0, 0, 0, 0, 0, 0, 0, 0, 0, 0, 0, 0, 0, 0, 0, 0, 0, 0, 0, 0, 0, 0, 0, 0, 0, 0, 0, 0, 0, 0, 0, 0, 0, 0, 0, 0, 0, 0, 0, 0, 0, 0, 0, 0, 0, 0, 0, 0, 0, 0, 0, 0, 0, 0, 0, 0, 0, 0, 0, 0, 0, 0, 0, 0, 0, 0, 0, 0, 0, 0, 0, 0, 0, 0, 0, 0, 0, 0, 0, 0, 0, 0, 0, 0, 0, 0, 0, 0, 0, 0, 0, 0, 0, 0, 0, 0, 0, 0, 0, 0, 0, 0, 0, 0, 0, 0, 0, 0, 0, 0, 0, 0, 0, 0, 0, 0, 0, 0, 0, 0, 0, 0, 0, 0, 0, 0, 0, 0, 0, 0, 0, 0, 0, 0, 0, 0, 0, 0, 0, 0, 0, 0, 0, 0, 0, 0, 0, 0, 0, 0, 0, 0, 0, 0, 0, 0, 0, 0, 0, 0, 0, 0, 0, 0, 0, 0, 0, 0, 0, 0, 0, 0, 0, 0, 0, 0, 0, 0, 0, 0, 0, 0, 0, 0, 0, 0, 0, 0, 0, 0, 0, 0, 0, 0, 0, 0, 0, 0, 0, 0, 0, 0, 0, 0, 0, 0, 0, 0, 0, 0, 0, 0, 0, 0, 0, 0, 0, 0, 0, 0, 0, 0, 0, 0, 0, 0, 0, 0, 0, 0, 0, 0, 0, 0, 0, 0, 0, 0, 0, 0, 0, 0, 0, 0, 0, 0, 0, 0, 0, 0, 0, 0, 0, 0, 0, 0, 0, 0, 0, 0, 0, 0, 0, 0, 0, 0, 0, 0, 0, 0, 0, 0, 0, 0, 0, 0, 0, 0, 0, 0, 0, 0, 0, 0, 0, 0, 0, 0, 0, 0, 0, 0, 0, 0, 0, 0, 0, 0, 0, 0, 0, 0, 0, 0, 0, 0, 0, 0, 0, 0, 0, 0, 0, 0, 0, 0, 0, 0, 0, 0, 0, 0, 0, 0, 0, 0, 0, 0, 0, 0, 0, 0, 0, 0, 0, 0, 0, 0, 0, 0, 0, 2, 2, 2, 2, 2, 2, 2, 2, 2, 2, 2, 2, 2, 2, 2, 2, 2, 2, 2, 2, 2, 2, 2, 2, 2, 2, 2, 2, 2, 2, 2, 2, 2, 2, 2, 2, 2, 2, 2, 2, 2, 2, 2, 2, 2, 2, 2, 2, 2, 2, 2, 2, 2, 2, 2, 2, 2, 2, 2, 2, 2, 2, 2, 2, 2, 2, 2, 2, 2, 2, 2, 2, 2, 2, 2, 2, 2, 2, 2, 2, 2, 2, 2, 2, 2, 2, 2, 2, 2, 2, 2, 2, 2, 2, 2, 2, 2, 2, 2, 2, 2, 2, 2, 2, 2, 2, 2, 2, 2, 2, 2, 2, 2, 2, 2, 2, 2, 2, 2, 2, 2, 2, 2, 2, 2, 2, 2, 2, 2, 2, 2, 2, 2, 2, 2, 2, 2, 2, 2, 2, 2, 2, 2, 2, 2, 2, 2, 2, 2, 2, 2, 2, 2, 2, 2, 2, 2, 2, 2, 2, 2, 2, 2, 2, 2, 2, 2, 2, 2, 2, 2, 2, 2, 2, 2, 2, 2, 2, 2, 2, 2, 2, 2, 2, 2, 2, 2, 2, 2, 2, 2, 2, 2, 2, 2, 2, 2, 2, 2, 2, 2, 2, 2, 2, 2, 2, 2, 2, 2, 2, 2, 2, 2, 2, 2, 2, 2, 2, 2, 2, 2, 2, 2, 2, 2, 2, 2, 2, 2, 2, 2, 2, 2, 2, 2, 2, 2, 2, 2, 2, 2, 2, 2, 2, 2, 2, 2, 2, 2, 2, 2, 2, 2, 2, 2, 2, 2, 2, 2, 2, 2, 2, 2, 2, 2, 2, 2, 2, 2, 2, 2, 2, 2, 2, 2, 2, 2, 2, 2, 2, 2, 2, 2, 2, 2, 2, 2, 2, 2, 2, 2, 2, 2, 2, 2, 2, 2, 2, 2, 2, 2, 2, 2, 2, 2, 2, 2, 2, 2, 2, 2, 2, 2, 2, 2, 2, 2, 2, 2, 2, 2, 2, 2, 2, 2, 2, 2, 2, 2, 2, 2, 2, 2, 2, 2, 2, 2, 2, 2, 2, 2, 2, 2, 2, 2, 2, 2, 2, 2, 2, 2, 2, 2, 2, 2, 2, 2, 2, 2, 2, 2, 2, 2, 2, 2, 2, 2, 2, 2, 2, 2, 2, 2, 2, 2, 2, 2, 2, 2, 2, 2, 2, 2, 2, 2, 2, 2, 2, 2, 2, 2, 2, 2, 2, 2, 2, 2, 2, 2, 2, 2, 2, 2, 2, 2, 2, 2, 2, 2, 2, 2, 2, 2, 2, 2, 2, 2, 2, 2, 2, 2, 2, 2, 2, 2, 2, 2, 2, 2, 2, 2, 2, 2, 2, 2, 2, 2, 2, 2, 2, 2, 2, 2, 2, 2, 2, 2, 2, 2, 2, 2, 2, 2, 2, 2, 2, 2, 2, 2, 2, 2, 2, 2, 2, 2, 2, 2, 2, 2, 2, 2, 2, 2, 2, 2, 2, 2, 2, 2, 2, 2, 2, 2, 2, 2, 2, 2, 2, 2, 2, 2, 2, 2, 2, 2, 2, 2, 2, 2, 2, 2, 2, 2, 2, 2, 2, 2, 2, 2, 2, 2, 2, 3, 3, 3, 3, 3, 3, 3, 3, 3, 3, 3, 3, 3, 3, 3, 3, 3, 3, 3, 3, 3, 3, 3, 3, 3, 3, 3, 3, 3, 3, 3, 3, 3, 3, 3, 3, 3, 3, 3, 3, 3, 3, 3, 3, 3, 3, 3, 3, 3, 3, 3, 3, 3, 3, 3, 3, 3, 3, 3, 3, 3, 3, 3, 3, 3, 3, 3, 3, 3, 3, 3, 3, 3, 3, 3, 3, 3, 3, 3, 3, 3, 3, 3, 3, 3, 3, 3, 3, 3, 3, 3, 3, 3, 3, 3, 3, 3, 3, 3, 3, 3, 3, 3, 3, 3, 3, 3, 3, 3, 3, 3, 3, 3, 3, 3, 3, 3, 3, 3, 3, 3, 3, 3, 3, 3, 3, 3, 3, 3, 3, 3, 3, 3, 3, 3, 3, 3, 3, 3, 3, 3, 3, 3, 3, 3, 3, 3, 3, 3, 3, 3, 3, 3, 3, 3, 3, 3, 3, 3, 3, 3, 3, 3, 3, 3, 3, 3, 3, 3, 3, 3, 3, 3, 3, 3, 3, 3, 3, 3, 3, 3, 3, 3, 3, 3, 3, 3, 3, 3, 3, 3, 3, 3, 3, 3, 3, 3, 3, 3, 3, 3, 3, 3, 3, 3, 3, 3, 3, 3, 3, 3, 3, 3, 3, 3, 3, 3, 3, 3, 3, 3, 3, 3, 3, 3, 3, 3, 3, 3, 3, 3, 3, 3, 3, 3, 3, 3, 3, 3, 3, 3, 3, 3, 3, 3, 3, 3, 3, 3, 3, 3, 3, 3, 3, 3, 3, 3, 3, 3, 3, 3, 3, 3, 3, 3, 3, 3, 3, 3, 3, 3, 3, 3, 3, 3, 3, 3, 3, 3, 3, 3, 3, 3, 3, 3, 3, 3, 3, 3, 3, 3, 3, 3, 3, 3, 3, 3, 3, 3, 3, 3, 3, 3, 3, 3, 3, 3, 3, 3, 3, 3, 3, 3, 3, 3, 3, 3, 3, 3, 3, 3, 3, 3, 3, 3, 3, 3, 3, 3, 3, 3, 3, 3, 3, 3, 3, 3, 3, 3, 3, 3, 3, 3, 3, 3, 3, 3, 3, 3, 3, 3, 3, 3, 3, 3, 3, 3, 3, 3, 3, 3, 3, 3, 3, 3, 3, 3, 3, 3, 3, 3, 3, 3, 3, 3, 3, 3, 3, 3, 3, 3, 3, 3, 3, 3, 3, 3, 3, 3, 3, 3, 3, 3, 3, 3, 3, 3, 3, 3, 3, 3, 3, 3, 3, 3, 3, 3, 3, 3, 3, 3, 3, 3, 3, 3, 3, 3, 3, 3, 3, 3, 3, 3, 3, 3, 3, 3, 3, 3, 3, 3, 3, 3, 3, 3, 3, 3, 3, 3, 3, 3, 3, 3, 3, 3, 3, 3, 3, 3, 3, 3, 3, 3, 3, 3, 3, 3, 3, 3, 3, 3, 3, 3, 3, 3, 3, 3, 3, 3, 3, 3, 3, 3, 3, 3, 3, 3, 3, 3, 3, 3, 3, 3, 3, 3, 3, 3, 3, 3, 3, 3, 3, 3, 3, 3, 3, 3, 3, 3, 3, 3, 3, 3, 3, 3, 3, 3, 3, 3, 3, 3, 3])
me_cylinder.materials.append(mat_material_001)
me_cylinder.materials.append(mat_material_002)
me_cylinder.materials.append(mat_material_004)
me_cylinder.materials.append(mat_material_003)
me_cylinder.use_remesh_preserve_volume = False
me_cylinder.use_remesh_preserve_attributes = False
me_cylinder.use_mirror_vertex_groups = False
me_cylinder.update()

# ---- objects
ob_cylinder = bpy.data.objects.new('Cylinder', me_cylinder)
ob_lamp = bpy.data.objects.new('Lamp', light_lamp)
ob_camera = bpy.data.objects.new('Camera', cam_camera)

# ---- transforms, parenting, visibility, modifiers, constraints
ob_cylinder.location = (-1.083, 0.2006, 2.919)
ob_cylinder.rotation_euler = (0.1269, -0.6977, -0.1399)
ob_cylinder.scale = (0.1727, 0.1727, 1.12)
ob_cylinder.lineart.crease_threshold = 0.0
ob_lamp.location = (4.076, 1.005, 5.904)
ob_lamp.rotation_euler = (0.6503, 0.05522, 1.866)
ob_lamp.lock_rotations_4d = False
ob_lamp.empty_display_type = 'ARROWS'
ob_lamp.color = (0.0, 0.0, 0.0, 0.0)
ob_lamp.lineart.crease_threshold = 0.0
ob_camera.location = (7.481, -6.508, 5.344)
ob_camera.rotation_euler = (1.109, 0.0, 0.8149)
ob_camera.lock_rotations_4d = False
ob_camera.empty_display_type = 'ARROWS'
ob_camera.color = (0.0, 0.0, 0.0, 0.0)
ob_camera.display_type = 'WIRE'
ob_camera.lineart.crease_threshold = 0.0

# ---- collection membership
col_collection_1.objects.link(ob_cylinder)
col_collection_1.objects.link(ob_lamp)
col_collection_1.objects.link(ob_camera)

# ---- scene / render settings (as saved in the file)
scene.camera = ob_camera
scene.frame_start = 1; scene.frame_end = 250; scene.frame_set(1)
scene.render.engine = 'BLENDER_EEVEE_NEXT'
scene.render.resolution_percentage = 50
scene.render.dither_intensity = 0.0
scene.cycles.use_denoising = False
scene.cycles.samples = 128
scene.cycles.sampling_pattern = 'TABULATED_SOBOL'
scene.cycles.light_sampling_threshold = 0.0
scene.cycles.use_adaptive_sampling = False
scene.cycles.use_light_tree = False
scene.cycles.blur_glossy = 0.0
scene.cycles.sample_clamp_indirect = 0.0
scene.view_settings.view_transform = 'Standard'
bpy.context.view_layer.update()
